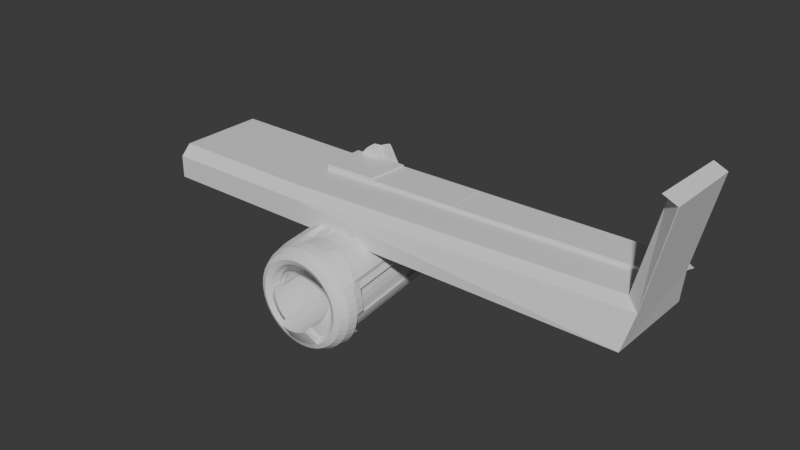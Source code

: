 # Source: blend.blend  (saved by Blender 4.5.90; exported with 4.5.12 LTS)
import bpy
from mathutils import Matrix  # noqa: F401  (used for matrix-valued properties, if any)

bpy.ops.wm.read_factory_settings(use_empty=True)
scene = bpy.context.scene
scene.name = 'Scene'

# ---- collections
col_collection = bpy.data.collections.new('Collection'); scene.collection.children.link(col_collection)

# ---- materials (node trees are filled in below, after node groups)
mat_material = bpy.data.materials.new('Material')
mat_material.alpha_threshold = 0.0
mat_material.roughness = 0.5
mat_material.line_color = (0.0, 0.0, 0.0, 1.0)

# ---- material node trees
mat_material.use_nodes = True; mat_material.node_tree.nodes.clear()
_N = mat_material.node_tree.nodes; _L = mat_material.node_tree.links
n0 = _N.new('ShaderNodeOutputMaterial'); n0.name = 'Material Output'; n0.location = (200, 100)
n1 = _N.new('ShaderNodeBsdfPrincipled'); n1.name = 'Principled BSDF'; n1.location = (-200, 100)
n1.inputs[3].default_value = 1.45
_L.new(n1.outputs[0], n0.inputs[0])
n0.is_active_output = True

# ---- world
world_world = bpy.data.worlds.new('World'); scene.world = world_world
world_world.use_nodes = True; world_world.node_tree.nodes.clear()
_N = world_world.node_tree.nodes; _L = world_world.node_tree.links
n0 = _N.new('ShaderNodeOutputWorld'); n0.name = 'World Output'; n0.location = (200, 100)
n1 = _N.new('ShaderNodeBackground'); n1.name = 'Background'; n1.location = (-200, 100)
n1.inputs[0].default_value = (0.05088, 0.05088, 0.05088, 1.0)
_L.new(n1.outputs[0], n0.inputs[0])
n0.is_active_output = True
world_world.color = (0.05088, 0.05088, 0.05088)
world_world.sun_shadow_jitter_overblur = 0.0

# ---- meshes
me_cube = bpy.data.meshes.new('Cube')
me_cube.from_pydata([(-1.0, 0.6473, 0.6264), (1.0, 0.6376, 0.63), (1.0, 0.6473, 0.1902), (-1.0, 0.6473, 0.1902), (1.0, -0.6473, 0.1902), (-1.0, -0.6473, 0.1902), (5.735, -0.5209, 0.6273), (5.637, -0.6473, 0.1902), (5.637, 0.6473, 0.1902), (5.735, 0.5181, 0.6712), (5.998, 0.5209, 1.773), (6.026, -0.5209, 1.892), (6.026, 0.5209, 1.892), (5.859, 0.5209, 1.969), (5.84, -0.5209, 1.977), (1.0, -0.6473, 0.4952), (1.0, -0.5161, 0.6264), (5.552, -0.3896, 0.711), (5.735, -0.5209, 0.6273), (-1.0, -0.6473, 0.4887), (-1.0, -0.5095, 0.6264), (1.0, -0.5161, 0.6264), (1.0, -0.6473, 0.4952), (6.026, -0.5209, 1.892), (5.945, -0.5209, 1.54), (5.998, -0.2876, 1.773), (5.817, -0.2877, 1.855), (2.549, -1.143, -0.3492), (2.531, -1.268, -0.3456), (2.479, -1.36, -0.343), (2.409, -1.393, -0.342), (2.338, -1.36, -0.343), (2.287, -1.324, -0.2374), (2.479, -1.004, -0.3558), (2.531, -1.018, -0.3527), (2.543, -1.141, -0.2627), (2.525, -1.266, -0.2615), (2.474, -1.358, -0.2652), (2.404, -1.391, -0.2729), (2.334, -1.358, -0.2825), (2.283, -1.305, -0.1866), (2.474, -0.9769, -0.2829), (2.525, -1.016, -0.2686), (2.525, -1.138, -0.1778), (2.507, -1.264, -0.1788), (2.457, -1.355, -0.1887), (2.389, -1.389, -0.2049), (2.321, -1.356, -0.223), (2.271, -1.287, -0.1366), (2.253, -1.171, -0.1843), (2.457, -0.9503, -0.2111), (2.507, -1.014, -0.186), (2.496, -1.136, -0.09577), (2.478, -1.261, -0.099), (2.431, -1.353, -0.1149), (2.366, -1.387, -0.1393), (2.301, -1.355, -0.1656), (2.253, -1.264, -0.1868), (2.235, -1.154, -0.1381), (2.431, -0.9247, -0.1419), (2.478, -1.004, -0.09271), (2.455, -1.092, 0.0299), (2.439, -1.259, -0.0234), (2.394, -1.351, -0.04502), (2.333, -1.386, -0.07717), (2.272, -1.353, -0.1112), (2.227, -1.262, -0.1381), (2.211, -1.138, -0.09435), (2.439, -0.9779, -0.02178), (2.404, -1.067, 0.09748), (2.389, -1.257, 0.04669), (2.348, -1.349, 0.01979), (2.292, -1.384, -0.01956), (2.236, -1.352, -0.06083), (2.195, -1.261, -0.09294), (2.18, -1.123, -0.05381), (2.343, -1.044, 0.1586), (2.33, -1.255, 0.1101), (2.293, -1.348, 0.0784), (2.243, -1.383, 0.03253), (2.194, -1.35, -0.01524), (2.157, -1.26, -0.05213), (2.144, -1.109, -0.01715), (2.274, -1.025, 0.2122), (2.262, -1.254, 0.1656), (2.231, -1.346, 0.1298), (2.188, -1.381, 0.07822), (2.145, -1.349, 0.02473), (2.114, -1.259, -0.01633), (2.102, -1.098, 0.015), (2.197, -1.008, 0.2573), (2.188, -1.252, 0.2125), (2.162, -1.345, 0.1731), (2.127, -1.38, 0.1167), (2.092, -1.348, 0.05842), (2.066, -1.258, 0.01383), (2.056, -1.088, 0.04209), (2.066, -0.9649, 0.01315), (2.115, -0.9946, 0.2933), (2.107, -1.251, 0.2498), (2.088, -1.344, 0.2076), (2.061, -1.379, 0.1474), (2.034, -1.348, 0.08523), (2.014, -1.257, 0.03784), (2.007, -1.133, 0.01788), (2.014, -0.9566, 0.03568), (2.107, -0.8831, 0.2345), (2.027, -1.125, 0.2904), (2.022, -1.251, 0.2768), (2.009, -1.343, 0.2326), (1.991, -1.379, 0.1696), (1.973, -1.347, 0.1047), (1.959, -1.257, 0.05529), (1.954, -1.132, 0.03458), (1.959, -0.9506, 0.05205), (2.022, -0.8737, 0.2599), (1.937, -1.125, 0.3073), (1.935, -1.25, 0.2933), (1.928, -1.343, 0.2478), (1.919, -1.378, 0.1832), (1.909, -1.347, 0.1165), (1.903, -1.257, 0.06588), (1.9, -1.132, 0.04472), (1.903, -0.9469, 0.06199), (1.935, -0.868, 0.2754), (1.845, -1.124, 0.313), (1.845, -1.25, 0.2988), (1.845, -1.343, 0.2529), (1.845, -1.378, 0.1877), (1.845, -1.347, 0.1205), (1.845, -1.256, 0.06943), (1.845, -1.132, 0.04812), (1.845, -0.9457, 0.06532), (1.845, -0.8661, 0.2805), (1.753, -1.125, 0.3073), (1.756, -1.25, 0.2933), (1.762, -1.343, 0.2478), (1.771, -1.378, 0.1832), (1.781, -1.347, 0.1165), (1.787, -1.257, 0.06588), (1.79, -1.132, 0.04472), (1.787, -0.9469, 0.06199), (1.756, -0.868, 0.2754), (1.663, -1.125, 0.2904), (1.668, -1.251, 0.2768), (1.681, -1.343, 0.2326), (1.699, -1.379, 0.1696), (1.717, -1.347, 0.1047), (1.731, -1.257, 0.05529), (1.736, -1.132, 0.03458), (1.731, -0.9506, 0.05205), (1.668, -0.8737, 0.2599), (1.575, -0.9946, 0.2933), (1.583, -1.251, 0.2498), (1.602, -1.344, 0.2076), (1.629, -1.379, 0.1474), (1.656, -1.348, 0.08523), (1.676, -1.257, 0.03784), (1.683, -1.133, 0.01788), (1.676, -0.9566, 0.03568), (1.583, -0.8831, 0.2345), (1.493, -1.008, 0.2573), (1.502, -1.252, 0.2125), (1.528, -1.345, 0.1731), (1.563, -1.38, 0.1167), (1.599, -1.348, 0.05842), (1.624, -1.258, 0.01383), (1.634, -1.134, -0.005105), (1.624, -0.9649, 0.01315), (1.416, -1.025, 0.2122), (1.428, -1.254, 0.1656), (1.459, -1.346, 0.1298), (1.502, -1.381, 0.07822), (1.545, -1.349, 0.02473), (1.576, -1.259, -0.01633), (1.588, -1.134, -0.03398), (1.576, -0.9754, -0.01515), (1.347, -1.044, 0.1586), (1.36, -1.255, 0.1101), (1.397, -1.348, 0.0784), (1.447, -1.383, 0.03253), (1.496, -1.35, -0.01524), (1.533, -1.26, -0.05213), (1.546, -1.135, -0.06824), (1.533, -0.9878, -0.04874), (1.286, -1.067, 0.09748), (1.301, -1.257, 0.04669), (1.342, -1.349, 0.01979), (1.398, -1.384, -0.01956), (1.454, -1.352, -0.06083), (1.495, -1.261, -0.09294), (1.51, -1.123, -0.05381), (1.495, -1.002, -0.08704), (1.235, -1.092, 0.0299), (1.251, -1.259, -0.0234), (1.296, -1.351, -0.04502), (1.357, -1.386, -0.07717), (1.418, -1.353, -0.1112), (1.463, -1.262, -0.1381), (1.479, -1.138, -0.09435), (1.194, -1.119, -0.04298), (1.212, -1.261, -0.099), (1.259, -1.353, -0.1149), (1.324, -1.387, -0.1393), (1.39, -1.355, -0.1656), (1.437, -1.264, -0.1868), (1.455, -1.154, -0.1381), (1.165, -1.147, -0.1199), (1.183, -1.264, -0.1788), (1.233, -1.355, -0.1887), (1.301, -1.389, -0.2049), (1.369, -1.356, -0.223), (1.419, -1.265, -0.2382), (1.437, -1.171, -0.1843), (1.147, -1.177, -0.1996), (1.165, -1.266, -0.2615), (1.217, -1.358, -0.2652), (1.286, -1.391, -0.2729), (1.356, -1.358, -0.2825), (1.407, -1.267, -0.2914), (1.426, -1.189, -0.2321), (1.165, -1.06, -0.2452), (1.141, -1.143, -0.3492), (1.16, -1.268, -0.3456), (1.211, -1.36, -0.343), (1.282, -1.393, -0.342), (1.352, -1.36, -0.343), (1.404, -1.268, -0.3456), (1.422, -1.207, -0.2807), (1.16, -1.09, -0.3241), (1.147, -1.146, -0.4356), (1.165, -1.271, -0.4297), (1.217, -1.362, -0.4208), (1.286, -1.395, -0.4112), (1.356, -1.362, -0.4035), (1.407, -1.343, -0.2882), (1.426, -1.225, -0.3294), (1.165, -1.119, -0.403), (1.165, -1.148, -0.5205), (1.183, -1.273, -0.5124), (1.233, -1.364, -0.4972), (1.301, -1.397, -0.4791), (1.369, -1.363, -0.463), (1.419, -1.361, -0.3382), (1.183, -1.148, -0.4806), (1.194, -1.151, -0.6026), (1.212, -1.275, -0.5922), (1.259, -1.366, -0.571), (1.324, -1.399, -0.5447), (1.39, -1.365, -0.5204), (1.437, -1.379, -0.3864), (1.212, -1.175, -0.5555), (1.235, -1.153, -0.6802), (1.251, -1.278, -0.6678), (1.296, -1.368, -0.641), (1.357, -1.401, -0.6069), (1.418, -1.366, -0.5747), (1.463, -1.396, -0.4321), (1.251, -1.201, -0.6264), (1.286, -1.155, -0.7523), (1.301, -1.28, -0.7379), (1.342, -1.37, -0.7058), (1.398, -1.402, -0.6645), (1.454, -1.368, -0.6252), (1.495, -1.412, -0.4744), (1.301, -1.226, -0.6922), (1.347, -1.157, -0.8174), (1.36, -1.281, -0.8013), (1.397, -1.372, -0.7644), (1.447, -1.404, -0.7166), (1.496, -1.369, -0.6707), (1.533, -1.426, -0.5127), (1.397, -1.15, -0.7512), (1.36, -1.248, -0.7516), (1.416, -1.158, -0.8745), (1.428, -1.283, -0.8568), (1.459, -1.373, -0.8158), (1.502, -1.405, -0.7623), (1.545, -1.37, -0.7107), (1.576, -1.438, -0.5463), (1.459, -1.168, -0.7995), (1.428, -1.033, -0.864), (1.493, -1.16, -0.9226), (1.502, -1.284, -0.9037), (1.528, -1.375, -0.8591), (1.563, -1.406, -0.8008), (1.599, -1.371, -0.7444), (1.624, -1.449, -0.5746), (1.528, -1.183, -0.8401), (1.502, -1.034, -0.9108), (1.575, -1.161, -0.9609), (1.583, -1.285, -0.941), (1.602, -1.376, -0.8936), (1.629, -1.407, -0.8314), (1.656, -1.372, -0.7712), (1.676, -1.457, -0.5972), (1.602, -1.195, -0.8724), (1.583, -1.035, -0.9481), (1.663, -1.162, -0.9888), (1.668, -1.286, -0.968), (1.681, -1.376, -0.9186), (1.699, -1.408, -0.8537), (1.717, -1.565, -0.6257), (1.731, -1.463, -0.6135), (1.681, -1.204, -0.8959), (1.668, -1.036, -0.9752), (1.753, -1.162, -1.006), (1.756, -1.287, -0.9845), (1.762, -1.377, -0.9338), (1.771, -1.408, -0.8672), (1.781, -1.569, -0.6368), (1.762, -1.209, -0.9102), (1.756, -1.037, -0.9916), (1.845, -1.162, -1.011), (1.845, -1.287, -0.99), (1.845, -1.377, -0.9389), (1.845, -1.408, -0.8717), (1.845, -1.571, -0.6405), (1.845, -1.211, -0.915), (1.845, -1.037, -0.9971), (1.937, -1.162, -1.006), (1.935, -1.287, -0.9845), (1.928, -1.377, -0.9338), (1.919, -1.408, -0.8672), (1.909, -1.569, -0.6368), (1.928, -1.209, -0.9102), (1.935, -1.037, -0.9916), (2.027, -1.162, -0.9888), (2.022, -1.286, -0.968), (2.009, -1.376, -0.9186), (1.991, -1.408, -0.8537), (1.973, -1.565, -0.6257), (2.009, -1.204, -0.8959), (2.022, -1.036, -0.9752), (2.115, -1.161, -0.9609), (2.107, -1.285, -0.941), (2.088, -1.376, -0.8936), (2.061, -1.407, -0.8314), (2.034, -1.559, -0.6074), (2.088, -1.195, -0.8724), (2.107, -1.035, -0.9481), (2.197, -1.16, -0.9226), (2.188, -1.284, -0.9037), (2.162, -1.375, -0.8591), (2.127, -1.406, -0.8008), (2.092, -1.549, -0.5823), (2.066, -1.449, -0.5746), (2.162, -1.183, -0.8401), (2.188, -1.034, -0.9108), (2.274, -1.158, -0.8745), (2.262, -1.283, -0.8568), (2.231, -1.373, -0.8158), (2.188, -1.405, -0.7623), (2.145, -1.37, -0.7107), (2.114, -1.438, -0.5463), (2.231, -1.168, -0.7995), (2.262, -1.033, -0.864), (2.343, -1.157, -0.8174), (2.33, -1.281, -0.8013), (2.293, -1.372, -0.7644), (2.243, -1.404, -0.7166), (2.194, -1.369, -0.6707), (2.157, -1.426, -0.5127), (2.293, -1.15, -0.7512), (2.33, -1.031, -0.8084), (2.404, -1.155, -0.7523), (2.389, -1.28, -0.7379), (2.348, -1.37, -0.7058), (2.292, -1.402, -0.6645), (2.236, -1.368, -0.6252), (2.195, -1.412, -0.4744), (2.348, -1.13, -0.6962), (2.389, -1.03, -0.745), (2.455, -1.153, -0.6802), (2.439, -1.278, -0.6678), (2.394, -1.368, -0.641), (2.333, -1.401, -0.6069), (2.272, -1.366, -0.5747), (2.227, -1.396, -0.4321), (2.394, -1.107, -0.6354), (2.439, -1.028, -0.6749), (2.496, -1.151, -0.6026), (2.478, -1.275, -0.5922), (2.431, -1.366, -0.571), (2.366, -1.399, -0.5447), (2.301, -1.365, -0.5204), (2.253, -1.379, -0.3864), (2.431, -1.083, -0.5698), (2.478, -1.175, -0.5555), (2.525, -1.148, -0.5205), (2.507, -1.273, -0.5124), (2.457, -1.364, -0.4972), (2.389, -1.397, -0.4791), (2.321, -1.363, -0.463), (2.271, -1.361, -0.3382), (2.507, -1.148, -0.4806), (2.543, -1.146, -0.4356), (2.525, -1.271, -0.4297), (2.474, -1.362, -0.4208), (2.404, -1.395, -0.4112), (2.334, -1.362, -0.4035), (2.283, -1.343, -0.2882), (2.474, -1.031, -0.4288), (2.525, -1.119, -0.403), (2.111, 0.3736, -0.1959), (2.107, 0.3924, -0.145), (2.092, 0.4908, -0.2392), (2.089, 0.5088, -0.1906), (2.111, 0.608, -0.2826), (2.107, 0.6268, -0.2318), (2.163, 0.6939, -0.3143), (2.158, 0.7149, -0.2576), (2.233, 0.7253, -0.3259), (2.228, 0.7493, -0.2611), (2.303, 0.6939, -0.3143), (2.298, 0.7209, -0.2413), (2.096, 0.4108, -0.09508), (2.078, 0.5265, -0.1427), (2.096, 0.6453, -0.1818), (2.146, 0.7355, -0.2018), (2.214, 0.7728, -0.1973), (2.282, 0.7474, -0.1696), (2.06, 0.5436, -0.09657), (2.077, 0.6631, -0.1336), (2.125, 0.7554, -0.1479), (2.19, 0.7956, -0.1357), (2.255, 0.773, -0.1003), (2.303, 0.6936, -0.0512), (2.036, 0.5597, -0.05284), (2.052, 0.68, -0.08787), (2.097, 0.7743, -0.09687), (2.158, 0.8172, -0.07742), (2.219, 0.7973, -0.03474), (2.263, 0.7198, 0.01974), (2.28, 0.6057, 0.07142), (2.228, 0.6307, 0.139), (2.005, 0.5747, -0.01229), (2.02, 0.6957, -0.04552), (2.061, 0.7918, -0.04957), (2.117, 0.8372, -0.02337), (2.172, 0.8197, 0.02607), (2.213, 0.7442, 0.0855), (2.168, 0.6533, 0.2001), (1.968, 0.5883, 0.02437), (1.982, 0.7099, -0.00722), (2.018, 0.8076, -0.0068), (2.068, 0.8553, 0.02551), (2.118, 0.8401, 0.08106), (2.154, 0.7662, 0.145), (2.098, 0.6731, 0.2537), (1.927, 0.6002, 0.05652), (1.938, 0.7223, 0.02637), (1.97, 0.8215, 0.03071), (2.013, 0.8711, 0.06838), (2.055, 0.8579, 0.1293), (2.087, 0.7854, 0.1971), (2.022, 0.6898, 0.2988), (1.881, 0.6102, 0.08361), (1.89, 0.7328, 0.05467), (1.916, 0.8331, 0.06231), (1.951, 0.8845, 0.1045), (1.986, 0.8729, 0.1699), (2.012, 0.8017, 0.2411), (1.939, 0.7031, 0.3348), (1.838, 0.7411, 0.0772), (1.858, 0.8425, 0.08747), (1.885, 0.8951, 0.1333), (1.912, 0.8849, 0.2023), (1.932, 0.8146, 0.276), (1.784, 0.7471, 0.09357), (1.797, 0.8492, 0.1058), (1.815, 0.9028, 0.1542), (1.834, 0.8936, 0.2258), (1.847, 0.824, 0.3015), (1.727, 0.7508, 0.1035), (1.734, 0.8533, 0.1169), (1.743, 0.9075, 0.1668), (1.752, 0.8989, 0.2401), (1.759, 0.8297, 0.3169), (1.67, 0.7521, 0.1068), (1.67, 0.8547, 0.1206), (1.67, 0.9091, 0.1711), (1.67, 0.9007, 0.2448), (1.67, 0.8316, 0.3221), (1.612, 0.7508, 0.1035), (1.605, 0.8533, 0.1169), (1.596, 0.9075, 0.2757), (1.587, 0.8989, 0.3489), (1.58, 0.8297, 0.4258), (1.555, 0.7471, 0.09357), (1.542, 0.8492, 0.2146), (1.524, 0.9028, 0.263), (1.505, 0.6847, 0.9117), (1.492, 0.824, 0.4103), (1.501, 0.7411, 0.0772), (1.481, 0.8425, 0.1964), (1.454, 0.7157, 0.8245), (1.427, 0.6839, 0.8866), (1.407, 0.8146, 0.3849), (1.4, 0.7031, 0.3348), (1.317, 0.6898, 0.2988), (1.449, 0.7328, 0.05467), (1.423, 0.8331, 0.1712), (1.388, 0.7148, 0.7939), (1.353, 0.683, 0.8522), (1.327, 0.5927, 0.8968), (1.241, 0.6731, 0.2537), (1.401, 0.7223, 0.02637), (1.369, 0.8215, 0.1396), (1.326, 0.7137, 0.7554), (1.284, 0.6817, 0.8089), (1.252, 0.5913, 0.8499), (1.171, 0.6533, 0.2001), (1.357, 0.7099, -0.00722), (1.321, 0.8076, 0.1021), (1.271, 0.7124, 0.7097), (1.221, 0.6802, 0.7575), (1.185, 0.5898, 0.7943), (1.111, 0.6307, 0.139), (1.334, 0.5747, -0.01229), (1.319, 0.6957, -0.04552), (1.278, 0.7918, 0.05931), (1.222, 0.7109, 0.6576), (1.167, 0.6786, 0.6988), (1.126, 0.5879, 0.731), (1.06, 0.6057, 0.07142), (1.304, 0.5597, -0.05284), (1.287, 0.68, -0.08787), (1.243, 0.7743, 0.01201), (1.182, 0.8172, 0.03146), (1.121, 0.6767, 0.634), (1.076, 0.5859, 0.6609), (1.019, 0.5787, -0.001467), (1.279, 0.5436, -0.09657), (1.262, 0.6631, -0.1336), (1.214, 0.7554, -0.1479), (1.149, 0.7956, -0.02685), (1.084, 0.6747, 0.5641), (1.036, 0.5838, 0.5853), (0.9892, 0.5503, 0.03046), (1.261, 0.5265, -0.1427), (1.243, 0.6453, -0.1818), (1.193, 0.7355, -0.2018), (1.125, 0.7728, -0.08841), (1.057, 0.7474, -0.06072), (1.007, 0.5815, 0.5055), (0.9712, 0.5208, -0.04924), (1.251, 0.5088, -0.1906), (1.232, 0.6268, -0.2318), (1.181, 0.7149, -0.2576), (1.111, 0.7493, -0.1522), (1.041, 0.7209, -0.1325), (0.9899, 0.6372, -0.09478), (1.247, 0.4908, -0.2392), (1.228, 0.608, -0.2826), (1.176, 0.6939, -0.3143), (1.106, 0.7253, -0.3259), (1.036, 0.6939, -0.3143), (0.984, 0.608, -0.2826), (1.232, 0.3548, -0.2467), (1.251, 0.4728, -0.2879), (1.232, 0.5892, -0.3334), (1.181, 0.6729, -0.3711), (1.111, 0.7013, -0.3908), (1.041, 0.6669, -0.3873), (0.9899, 0.5788, -0.3615), (1.243, 0.3363, -0.2967), (1.261, 0.4551, -0.3357), (1.243, 0.5708, -0.3834), (1.193, 0.6522, -0.4269), (1.125, 0.6777, -0.4546), (1.057, 0.6403, -0.459), (1.007, 0.5502, -0.4391), (1.262, 0.3184, -0.3449), (1.279, 0.438, -0.3819), (1.262, 0.5529, -0.4316), (1.214, 0.6323, -0.4808), (1.149, 0.6549, -0.5161), (1.084, 0.6147, -0.5283), (1.036, 0.5225, -0.514), (1.287, 0.3015, -0.3906), (1.304, 0.4219, -0.4256), (1.287, 0.536, -0.4773), (1.243, 0.6134, -0.5318), (1.182, 0.6334, -0.5745), (1.121, 0.5905, -0.5939), (1.076, 0.4962, -0.5849), (1.319, 0.2859, -0.4329), (1.334, 0.4069, -0.4662), (1.319, 0.5204, -0.5196), (1.278, 0.5959, -0.5791), (1.222, 0.6134, -0.6285), (1.167, 0.568, -0.6547), (1.126, 0.4719, -0.6507), (1.357, 0.2717, -0.4712), (1.371, 0.3933, -0.5028), (1.357, 0.5062, -0.5579), (1.321, 0.5801, -0.6218), (1.271, 0.5953, -0.6774), (1.221, 0.5476, -0.7097), (1.185, 0.4499, -0.7101), (1.401, 0.2593, -0.5048), (1.412, 0.3814, -0.535), (1.401, 0.4938, -0.5915), (1.369, 0.5663, -0.6594), (1.326, 0.5794, -0.7203), (1.284, 0.5298, -0.7579), (1.449, 0.2488, -0.5331), (1.458, 0.3714, -0.5621), (1.449, 0.4833, -0.6198), (1.423, 0.5546, -0.691), (1.388, 0.5661, -0.7564), (1.353, 0.5148, -0.7986), (1.501, 0.2405, -0.5556), (1.508, 0.3634, -0.5836), (1.501, 0.475, -0.6424), (1.481, 0.5453, -0.7161), (1.454, 0.5554, -0.7851), (1.427, 0.5028, -0.8309), (1.542, 0.1324, -0.5842), (1.555, 0.2344, -0.572), (1.56, 0.3576, -0.5993), (1.555, 0.4689, -0.6587), (1.542, 0.5385, -0.7344), (1.524, 0.5477, -0.806), (1.505, 0.4941, -0.8544), (1.605, 0.1283, -0.5953), (1.612, 0.2308, -0.582), (1.614, 0.3541, -0.6088), (1.612, 0.4652, -0.6687), (1.605, 0.5344, -0.7455), (1.596, 0.543, -0.8187), (1.587, 0.4888, -0.8687), (1.67, 0.1269, -0.599), (1.67, 0.2295, -0.5853), (1.67, 0.3529, -0.612), (1.67, 0.464, -0.672), (1.67, 0.533, -0.7492), (1.67, 0.5415, -0.823), (1.67, 0.4871, -0.8735), (1.734, 0.1283, -0.5953), (1.727, 0.2308, -0.582), (1.725, 0.3541, -0.6088), (1.727, 0.4652, -0.6687), (1.734, 0.5344, -0.7455), (1.743, 0.543, -0.8187), (1.752, 0.4888, -0.8687), (1.797, 0.1324, -0.5842), (1.784, 0.2344, -0.572), (1.779, 0.3576, -0.5993), (1.784, 0.4689, -0.6587), (1.797, 0.5385, -0.7344), (1.815, 0.5477, -0.806), (1.834, 0.4941, -0.8544), (1.858, 0.1391, -0.5659), (1.838, 0.2405, -0.5556), (1.831, 0.3634, -0.5836), (1.838, 0.475, -0.6424), (1.858, 0.5453, -0.7161), (1.885, 0.5554, -0.7851), (1.912, 0.5028, -0.8309), (1.916, 0.1484, -0.5408), (1.89, 0.2488, -0.5331), (1.881, 0.3714, -0.5621), (1.89, 0.4833, -0.6198), (1.916, 0.5546, -0.691), (1.951, 0.5661, -0.7564), (1.986, 0.5148, -0.7986), (1.938, 0.2593, -0.5048), (1.927, 0.3814, -0.535), (1.938, 0.4938, -0.5915), (1.97, 0.5663, -0.6594), (2.013, 0.5794, -0.7203), (2.055, 0.5298, -0.7579), (1.982, 0.2717, -0.4712), (1.968, 0.3933, -0.5028), (1.982, 0.5062, -0.5579), (2.018, 0.5801, -0.6218), (2.068, 0.5953, -0.6774), (2.118, 0.5476, -0.7097), (2.02, 0.2859, -0.4329), (2.005, 0.4069, -0.4662), (2.02, 0.5204, -0.5196), (2.061, 0.5959, -0.5791), (2.117, 0.6134, -0.6285), (2.172, 0.568, -0.6547), (2.052, 0.3015, -0.3906), (2.036, 0.4219, -0.4256), (2.052, 0.536, -0.4773), (2.097, 0.6134, -0.5318), (2.158, 0.6334, -0.5745), (2.219, 0.5905, -0.5939), (2.077, 0.3184, -0.3449), (2.06, 0.438, -0.3819), (2.077, 0.5529, -0.4316), (2.125, 0.6323, -0.4808), (2.19, 0.6549, -0.5161), (2.255, 0.6147, -0.5283), (2.303, 0.5225, -0.514), (2.096, 0.3363, -0.2967), (2.078, 0.4551, -0.3357), (2.096, 0.5708, -0.3834), (2.146, 0.6522, -0.4269), (2.214, 0.6777, -0.4546), (2.282, 0.6403, -0.459), (2.332, 0.5502, -0.4391), (2.107, 0.3548, -0.2467), (2.089, 0.4728, -0.2879), (2.107, 0.5892, -0.3334), (2.158, 0.6729, -0.3711), (2.228, 0.7013, -0.3908), (2.298, 0.6669, -0.3873), (2.349, 0.5788, -0.3615), (1.11, 0.6552, 0.6404), (1.391, 0.725, 0.7403), (1.51, 0.7361, 0.7588), (1.457, 0.7307, 0.75), (1.527, 0.7405, 0.765), (1.462, 0.7375, 0.7589), (1.284, 0.7127, 0.7207), (1.184, 0.6886, 0.6861), (1.328, 0.7182, 0.7294), (1.265, 0.7088, 0.715), (1.147, 0.6778, 0.6709), (5.573, 0.717, 0.6956), (1.005, 0.8122, 0.5822), (5.74, 0.6927, 0.6234), (1.0, 0.06077, 0.6282), (5.56, 0.07643, 0.7272), (1.78, 0.6214, 0.6493), (1.728, 0.06327, 0.644), (2.983, 0.5964, 0.6792), (2.961, 0.0675, 0.6708), (4.164, 0.5718, 0.7085), (4.171, 0.07166, 0.697), (4.163, 0.5709, 0.7537), (2.981, 0.5955, 0.7244), (2.96, 0.06664, 0.716), (4.17, 0.0708, 0.7423), (5.559, 0.07495, 0.7788), (5.567, 0.541, 0.7949), (4.17, 0.07018, 0.7486), (4.163, 0.5703, 0.7601), (2.981, 0.5958, 0.7271), (1.779, 0.6209, 0.6972), (1.727, 0.06274, 0.6919), (2.96, 0.06697, 0.7186), (1.778, 0.621, 0.7192), (0.9984, 0.6373, 0.6998), (0.9984, 0.0604, 0.698), (1.726, 0.0629, 0.7138), (-0.0004921, 0.06483, 0.6273), (5.731, -0.5209, 0.6327), (5.552, -0.3896, 0.711), (5.807, -0.3263, 1.817), (5.94, -0.5209, 1.543), (5.566, 0.378, 0.7376), (5.721, 0.5203, 0.6776), (5.573, 0.7012, 0.6999), (5.404, 0.5459, 0.7393), (5.567, 0.541, 0.7949), (5.828, 0.3563, 1.85), (5.821, -0.3261, 1.875), (6.021, -0.5209, 1.895), (5.84, -0.5209, 1.977), (5.94, -0.5209, 1.543), (5.807, -0.3263, 1.817), (5.828, 0.3563, 1.85), (5.998, 0.5209, 1.773), (5.94, 0.5208, 1.594), (5.859, 0.5209, 1.969), (5.828, 0.3563, 1.85)], [], [(5, 3, 2, 4), (4, 2, 8, 7), (2, 3, 0, 1), (7, 8, 9, 6), (2, 1, 9, 8), (13, 14, 11, 12), (17, 16, 15, 18), (15, 4, 7, 6, 18), (727, 16, 17, 728, 734, 732, 730), (21, 20, 19, 22), (5, 4, 15, 22, 19), (3, 5, 19, 20, 0), (15, 16, 21, 22), (23, 24, 25), (23, 25, 10, 12, 11), (6, 9, 10, 25, 24), (27, 35, 36, 28), (28, 36, 37, 29), (29, 37, 38, 30), (30, 38, 39, 31), (31, 39, 40, 32), (33, 41, 42, 34), (34, 42, 35, 27), (35, 43, 44, 36), (36, 44, 45, 37), (37, 45, 46, 38), (38, 46, 47, 39), (39, 47, 48, 40), (41, 50, 51, 42), (42, 51, 43, 35), (43, 52, 53, 44), (44, 53, 54, 45), (45, 54, 55, 46), (46, 55, 56, 47), (47, 56, 57, 48), (48, 57, 58, 49), (50, 59, 60, 51), (51, 60, 52, 43), (52, 61, 62, 53), (53, 62, 63, 54), (54, 63, 64, 55), (55, 64, 65, 56), (56, 65, 66, 57), (57, 66, 67, 58), (60, 68, 61, 52), (61, 69, 70, 62), (62, 70, 71, 63), (63, 71, 72, 64), (64, 72, 73, 65), (65, 73, 74, 66), (66, 74, 75, 67), (69, 76, 77, 70), (70, 77, 78, 71), (71, 78, 79, 72), (72, 79, 80, 73), (73, 80, 81, 74), (74, 81, 82, 75), (76, 83, 84, 77), (77, 84, 85, 78), (78, 85, 86, 79), (79, 86, 87, 80), (80, 87, 88, 81), (81, 88, 89, 82), (83, 90, 91, 84), (84, 91, 92, 85), (85, 92, 93, 86), (86, 93, 94, 87), (87, 94, 95, 88), (88, 95, 96, 89), (90, 98, 99, 91), (91, 99, 100, 92), (92, 100, 101, 93), (93, 101, 102, 94), (94, 102, 103, 95), (95, 103, 104, 96), (96, 104, 105, 97), (98, 107, 108, 99), (99, 108, 109, 100), (100, 109, 110, 101), (101, 110, 111, 102), (102, 111, 112, 103), (103, 112, 113, 104), (104, 113, 114, 105), (106, 115, 107, 98), (107, 116, 117, 108), (108, 117, 118, 109), (109, 118, 119, 110), (110, 119, 120, 111), (111, 120, 121, 112), (112, 121, 122, 113), (113, 122, 123, 114), (115, 124, 116, 107), (116, 125, 126, 117), (117, 126, 127, 118), (118, 127, 128, 119), (119, 128, 129, 120), (120, 129, 130, 121), (121, 130, 131, 122), (122, 131, 132, 123), (124, 133, 125, 116), (125, 134, 135, 126), (126, 135, 136, 127), (127, 136, 137, 128), (128, 137, 138, 129), (129, 138, 139, 130), (130, 139, 140, 131), (131, 140, 141, 132), (133, 142, 134, 125), (134, 143, 144, 135), (135, 144, 145, 136), (136, 145, 146, 137), (137, 146, 147, 138), (138, 147, 148, 139), (139, 148, 149, 140), (140, 149, 150, 141), (142, 151, 143, 134), (143, 152, 153, 144), (144, 153, 154, 145), (145, 154, 155, 146), (146, 155, 156, 147), (147, 156, 157, 148), (148, 157, 158, 149), (149, 158, 159, 150), (151, 160, 152, 143), (152, 161, 162, 153), (153, 162, 163, 154), (154, 163, 164, 155), (155, 164, 165, 156), (156, 165, 166, 157), (157, 166, 167, 158), (158, 167, 168, 159), (161, 169, 170, 162), (162, 170, 171, 163), (163, 171, 172, 164), (164, 172, 173, 165), (165, 173, 174, 166), (166, 174, 175, 167), (167, 175, 176, 168), (169, 177, 178, 170), (170, 178, 179, 171), (171, 179, 180, 172), (172, 180, 181, 173), (173, 181, 182, 174), (174, 182, 183, 175), (175, 183, 184, 176), (177, 185, 186, 178), (178, 186, 187, 179), (179, 187, 188, 180), (180, 188, 189, 181), (181, 189, 190, 182), (182, 190, 191, 183), (183, 191, 192, 184), (185, 193, 194, 186), (186, 194, 195, 187), (187, 195, 196, 188), (188, 196, 197, 189), (189, 197, 198, 190), (190, 198, 199, 191), (193, 200, 201, 194), (194, 201, 202, 195), (195, 202, 203, 196), (196, 203, 204, 197), (197, 204, 205, 198), (198, 205, 206, 199), (200, 207, 208, 201), (201, 208, 209, 202), (202, 209, 210, 203), (203, 210, 211, 204), (204, 211, 212, 205), (205, 212, 213, 206), (207, 214, 215, 208), (208, 215, 216, 209), (209, 216, 217, 210), (210, 217, 218, 211), (211, 218, 219, 212), (212, 219, 220, 213), (214, 222, 223, 215), (215, 223, 224, 216), (216, 224, 225, 217), (217, 225, 226, 218), (218, 226, 227, 219), (219, 227, 228, 220), (221, 229, 222, 214), (222, 230, 231, 223), (223, 231, 232, 224), (224, 232, 233, 225), (225, 233, 234, 226), (226, 234, 235, 227), (227, 235, 236, 228), (229, 237, 230, 222), (230, 238, 239, 231), (231, 239, 240, 232), (232, 240, 241, 233), (233, 241, 242, 234), (234, 242, 243, 235), (237, 244, 238, 230), (238, 245, 246, 239), (239, 246, 247, 240), (240, 247, 248, 241), (241, 248, 249, 242), (242, 249, 250, 243), (244, 251, 245, 238), (245, 252, 253, 246), (246, 253, 254, 247), (247, 254, 255, 248), (248, 255, 256, 249), (249, 256, 257, 250), (251, 258, 252, 245), (252, 259, 260, 253), (253, 260, 261, 254), (254, 261, 262, 255), (255, 262, 263, 256), (256, 263, 264, 257), (176, 184, 513, 507), (386, 394, 699, 692), (271, 279, 601, 594), (325, 318, 639, 646), (106, 98, 463, 468), (229, 221, 552, 558), (258, 265, 259, 252), (259, 266, 267, 260), (260, 267, 268, 261), (261, 268, 269, 262), (262, 269, 270, 263), (263, 270, 271, 264), (49, 58, 422, 417), (33, 402, 711, 414), (287, 295, 613, 607), (339, 332, 653, 660), (191, 199, 526, 519), (244, 237, 565, 572), (265, 273, 266, 259), (266, 274, 275, 267), (267, 275, 276, 268), (268, 276, 277, 269), (269, 277, 278, 270), (270, 278, 279, 271), (67, 75, 436, 428), (124, 115, 473, 478), (355, 347, 667, 673), (32, 40, 405, 404), (401, 32, 404, 706), (272, 280, 281, 273), (273, 281, 274, 266), (274, 282, 283, 275), (275, 283, 284, 276), (276, 284, 285, 277), (277, 285, 286, 278), (278, 286, 287, 279), (206, 213, 540, 533), (82, 89, 450, 443), (258, 251, 579, 586), (142, 133, 483, 488), (302, 310, 626, 619), (280, 288, 289, 281), (281, 289, 282, 274), (282, 290, 291, 283), (283, 291, 292, 284), (284, 292, 293, 285), (285, 293, 294, 286), (286, 294, 295, 287), (97, 105, 464, 458), (161, 152, 499, 500), (371, 363, 679, 685), (152, 160, 498, 499), (220, 228, 553, 547), (288, 296, 297, 289), (289, 297, 290, 282), (290, 298, 299, 291), (291, 299, 300, 292), (292, 300, 301, 293), (293, 301, 302, 294), (294, 302, 303, 295), (273, 265, 593, 600), (317, 324, 640, 633), (160, 151, 493, 498), (388, 387, 697, 698), (272, 273, 600, 599), (296, 304, 305, 297), (297, 305, 298, 290), (298, 306, 307, 299), (299, 307, 308, 300), (300, 308, 309, 301), (301, 309, 310, 302), (114, 123, 474, 469), (177, 169, 506, 512), (387, 379, 691, 697), (403, 395, 705, 712), (331, 338, 654, 647), (402, 403, 712, 711), (304, 311, 312, 305), (305, 312, 306, 298), (306, 313, 314, 307), (307, 314, 315, 308), (308, 315, 316, 309), (309, 316, 317, 310), (132, 141, 484, 479), (346, 354, 668, 662), (193, 185, 518, 525), (235, 243, 566, 559), (69, 61, 434, 435), (288, 280, 606, 612), (311, 318, 319, 312), (312, 319, 313, 306), (313, 320, 321, 314), (314, 321, 322, 315), (315, 322, 323, 316), (316, 323, 324, 317), (50, 41, 415, 421), (61, 68, 433, 434), (68, 60, 427, 433), (150, 159, 494, 489), (362, 370, 680, 674), (207, 200, 532, 539), (318, 325, 326, 319), (319, 326, 320, 313), (320, 327, 328, 321), (321, 328, 329, 322), (322, 329, 330, 323), (323, 330, 331, 324), (250, 257, 580, 573), (83, 76, 442, 449), (304, 296, 618, 625), (168, 176, 507, 501), (378, 386, 692, 686), (264, 271, 594, 587), (325, 332, 333, 326), (326, 333, 327, 320), (327, 334, 335, 328), (328, 335, 336, 329), (329, 336, 337, 330), (330, 337, 338, 331), (98, 90, 456, 463), (318, 311, 632, 639), (221, 214, 546, 552), (48, 49, 417, 416), (184, 192, 520, 513), (394, 401, 706, 699), (332, 339, 340, 333), (333, 340, 334, 327), (334, 341, 342, 335), (335, 342, 343, 336), (336, 343, 344, 337), (337, 344, 345, 338), (279, 287, 607, 601), (332, 325, 646, 653), (40, 48, 416, 405), (192, 191, 519, 520), (237, 229, 558, 565), (58, 67, 428, 422), (339, 347, 348, 340), (340, 348, 341, 334), (341, 349, 350, 342), (342, 350, 351, 343), (343, 351, 352, 344), (344, 352, 353, 345), (345, 353, 354, 346), (115, 106, 468, 473), (295, 303, 620, 613), (347, 339, 660, 667), (303, 302, 619, 620), (199, 206, 533, 526), (347, 355, 356, 348), (348, 356, 349, 341), (349, 357, 358, 350), (350, 358, 359, 351), (351, 359, 360, 352), (352, 360, 361, 353), (353, 361, 362, 354), (75, 82, 443, 436), (251, 244, 572, 579), (133, 124, 478, 483), (363, 355, 673, 679), (96, 97, 458, 457), (355, 363, 364, 356), (356, 364, 357, 349), (357, 365, 366, 358), (358, 366, 367, 359), (359, 367, 368, 360), (360, 368, 369, 361), (361, 369, 370, 362), (213, 220, 547, 540), (89, 96, 457, 450), (265, 258, 586, 593), (151, 142, 488, 493), (310, 317, 633, 626), (363, 371, 372, 364), (364, 372, 365, 357), (365, 373, 374, 366), (366, 374, 375, 367), (367, 375, 376, 368), (368, 376, 377, 369), (369, 377, 378, 370), (105, 114, 469, 464), (169, 161, 500, 506), (379, 371, 685, 691), (228, 236, 560, 553), (395, 388, 698, 705), (371, 379, 380, 372), (372, 380, 373, 365), (373, 381, 382, 374), (374, 382, 383, 375), (375, 383, 384, 376), (376, 384, 385, 377), (377, 385, 386, 378), (324, 331, 647, 640), (236, 235, 559, 560), (123, 132, 479, 474), (185, 177, 512, 518), (280, 272, 599, 606), (379, 387, 388, 380), (380, 388, 381, 373), (381, 389, 390, 382), (382, 390, 391, 383), (383, 391, 392, 384), (384, 392, 393, 385), (385, 393, 394, 386), (345, 346, 662, 661), (338, 345, 661, 654), (41, 33, 414, 415), (141, 150, 489, 484), (60, 59, 426, 427), (354, 362, 674, 668), (388, 395, 389, 381), (389, 396, 397, 390), (390, 397, 398, 391), (391, 398, 399, 392), (392, 399, 400, 393), (393, 400, 401, 394), (200, 193, 525, 532), (243, 250, 573, 566), (76, 69, 435, 442), (296, 288, 612, 618), (59, 50, 421, 426), (159, 168, 501, 494), (395, 403, 396, 389), (396, 27, 28, 397), (397, 28, 29, 398), (398, 29, 30, 399), (399, 30, 31, 400), (400, 31, 32, 401), (370, 378, 686, 680), (214, 207, 539, 546), (257, 264, 587, 580), (90, 83, 449, 456), (311, 304, 625, 632), (402, 33, 34, 403), (403, 34, 27, 396), (404, 405, 407, 406), (406, 407, 409, 408), (408, 409, 411, 410), (410, 411, 413, 412), (412, 413, 415, 414), (405, 416, 417, 407), (407, 417, 418, 409), (409, 418, 419, 411), (411, 419, 420, 413), (413, 420, 421, 415), (417, 422, 423, 418), (418, 423, 424, 419), (419, 424, 425, 420), (420, 425, 426, 421), (422, 428, 429, 423), (423, 429, 430, 424), (424, 430, 431, 425), (425, 431, 432, 426), (426, 432, 433, 427), (428, 436, 437, 429), (429, 437, 438, 430), (430, 438, 439, 431), (431, 439, 440, 432), (432, 440, 441, 433), (433, 441, 435, 434), (436, 443, 444, 437), (437, 444, 445, 438), (438, 445, 446, 439), (439, 446, 447, 440), (440, 447, 448, 441), (441, 448, 442, 435), (443, 450, 451, 444), (444, 451, 452, 445), (445, 452, 453, 446), (446, 453, 454, 447), (447, 454, 455, 448), (448, 455, 449, 442), (450, 457, 458, 451), (451, 458, 459, 452), (452, 459, 460, 453), (453, 460, 461, 454), (454, 461, 462, 455), (455, 462, 456, 449), (458, 464, 465, 459), (459, 465, 466, 460), (460, 466, 467, 461), (461, 467, 468, 462), (462, 468, 463, 456), (464, 469, 470, 465), (465, 470, 471, 466), (466, 471, 472, 467), (467, 472, 473, 468), (469, 474, 475, 470), (470, 475, 476, 471), (471, 476, 477, 472), (472, 477, 478, 473), (474, 479, 480, 475), (475, 480, 481, 476), (476, 481, 482, 477), (477, 482, 483, 478), (479, 484, 485, 480), (480, 485, 486, 481), (481, 486, 487, 482), (482, 487, 488, 483), (484, 489, 490, 485), (485, 490, 491, 486), (486, 491, 715, 717, 487), (487, 717, 492, 493, 488), (489, 494, 495, 490), (490, 495, 716, 718, 491), (491, 718, 715), (492, 497, 498, 493), (494, 501, 502, 495), (495, 502, 714, 716), (496, 503, 504, 497), (497, 504, 505, 498), (498, 505, 500, 499), (501, 507, 508, 502), (502, 508, 721, 714), (503, 509, 510, 504), (504, 510, 511, 505), (505, 511, 506, 500), (507, 513, 514, 508), (508, 514, 515, 719, 721), (509, 719, 722, 516, 510), (510, 516, 517, 511), (511, 517, 512, 506), (513, 520, 521, 514), (514, 521, 522, 515), (515, 522, 720, 722), (516, 523, 524, 517), (517, 524, 518, 512), (519, 526, 527, 520), (520, 527, 528, 521), (521, 528, 529, 522), (522, 529, 530, 723, 720), (523, 723, 713, 531, 524), (524, 531, 525, 518), (526, 533, 534, 527), (527, 534, 535, 528), (528, 535, 536, 529), (529, 536, 537, 530), (530, 537, 538, 531, 713), (531, 538, 532, 525), (533, 540, 541, 534), (534, 541, 542, 535), (535, 542, 543, 536), (536, 543, 544, 537), (537, 544, 545, 538), (538, 545, 539, 532), (540, 547, 548, 541), (541, 548, 549, 542), (542, 549, 550, 543), (543, 550, 551, 544), (544, 551, 552, 545), (545, 552, 546, 539), (547, 553, 554, 548), (548, 554, 555, 549), (549, 555, 556, 550), (550, 556, 557, 551), (551, 557, 558, 552), (553, 560, 561, 554), (554, 561, 562, 555), (555, 562, 563, 556), (556, 563, 564, 557), (557, 564, 565, 558), (559, 566, 567, 560), (560, 567, 568, 561), (561, 568, 569, 562), (562, 569, 570, 563), (563, 570, 571, 564), (564, 571, 572, 565), (566, 573, 574, 567), (567, 574, 575, 568), (568, 575, 576, 569), (569, 576, 577, 570), (570, 577, 578, 571), (571, 578, 579, 572), (573, 580, 581, 574), (574, 581, 582, 575), (575, 582, 583, 576), (576, 583, 584, 577), (577, 584, 585, 578), (578, 585, 586, 579), (580, 587, 588, 581), (581, 588, 589, 582), (582, 589, 590, 583), (583, 590, 591, 584), (584, 591, 592, 585), (585, 592, 593, 586), (587, 594, 595, 588), (588, 595, 596, 589), (589, 596, 597, 590), (590, 597, 598, 591), (591, 598, 599, 592), (592, 599, 600, 593), (594, 601, 602, 595), (595, 602, 603, 596), (596, 603, 604, 597), (597, 604, 605, 598), (598, 605, 606, 599), (601, 607, 608, 602), (602, 608, 609, 603), (603, 609, 610, 604), (604, 610, 611, 605), (605, 611, 612, 606), (607, 613, 614, 608), (608, 614, 615, 609), (609, 615, 616, 610), (610, 616, 617, 611), (611, 617, 618, 612), (613, 620, 621, 614), (614, 621, 622, 615), (615, 622, 623, 616), (616, 623, 624, 617), (617, 624, 625, 618), (619, 626, 627, 620), (620, 627, 628, 621), (621, 628, 629, 622), (622, 629, 630, 623), (623, 630, 631, 624), (624, 631, 632, 625), (626, 633, 634, 627), (627, 634, 635, 628), (628, 635, 636, 629), (629, 636, 637, 630), (630, 637, 638, 631), (631, 638, 639, 632), (633, 640, 641, 634), (634, 641, 642, 635), (635, 642, 643, 636), (636, 643, 644, 637), (637, 644, 645, 638), (638, 645, 646, 639), (640, 647, 648, 641), (641, 648, 649, 642), (642, 649, 650, 643), (643, 650, 651, 644), (644, 651, 652, 645), (645, 652, 653, 646), (647, 654, 655, 648), (648, 655, 656, 649), (649, 656, 657, 650), (650, 657, 658, 651), (651, 658, 659, 652), (652, 659, 660, 653), (654, 661, 662, 655), (655, 662, 663, 656), (656, 663, 664, 657), (657, 664, 665, 658), (658, 665, 666, 659), (659, 666, 667, 660), (662, 668, 669, 663), (663, 669, 670, 664), (664, 670, 671, 665), (665, 671, 672, 666), (666, 672, 673, 667), (668, 674, 675, 669), (669, 675, 676, 670), (670, 676, 677, 671), (671, 677, 678, 672), (672, 678, 679, 673), (674, 680, 681, 675), (675, 681, 682, 676), (676, 682, 683, 677), (677, 683, 684, 678), (678, 684, 685, 679), (680, 686, 687, 681), (681, 687, 688, 682), (682, 688, 689, 683), (683, 689, 690, 684), (684, 690, 691, 685), (686, 692, 693, 687), (687, 693, 694, 688), (688, 694, 695, 689), (689, 695, 696, 690), (690, 696, 697, 691), (692, 699, 700, 693), (693, 700, 701, 694), (694, 701, 702, 695), (695, 702, 703, 696), (696, 703, 704, 697), (697, 704, 705, 698), (699, 706, 707, 700), (700, 707, 708, 701), (701, 708, 709, 702), (702, 709, 710, 703), (703, 710, 711, 704), (704, 711, 712, 705), (706, 404, 406, 707), (707, 406, 408, 708), (708, 408, 410, 709), (709, 410, 412, 710), (710, 412, 414, 711), (726, 725, 724), (9, 1, 725, 726), (720, 723, 523), (713, 723, 530), (718, 716, 496), (714, 721, 509, 503), (715, 718, 496, 497, 492), (722, 720, 523, 516), (716, 714, 503, 496), (721, 719, 509), (722, 719, 515), (717, 715, 492), (729, 1, 748, 747), (730, 732, 746, 745), (734, 733, 735, 738), (734, 728, 739, 741), (736, 737, 738, 735), (732, 734, 738, 737), (731, 732, 737, 736), (733, 731, 736, 735), (742, 741, 739, 740), (733, 734, 741, 742), (744, 745, 746, 743), (729, 730, 745, 744), (731, 729, 744, 743), (732, 731, 743, 746), (748, 749, 750, 747), (730, 729, 747, 750), (1, 727, 749, 748), (727, 730, 750, 749), (20, 21, 751), (21, 16, 751), (16, 727, 751), (727, 1, 751), (1, 0, 751), (0, 20, 751), (754, 753, 752, 755), (17, 18, 752, 753), (752, 18, 6, 24, 755), (756, 757, 758, 759, 760), (758, 757, 9, 726, 724), (756, 728, 17, 753, 754, 26, 761), (1, 729, 731, 733, 759, 758, 724, 725), (760, 759, 733, 742, 740), (728, 756, 760, 740, 739), (762, 763, 764), (765, 763, 762, 766), (23, 763, 765, 755, 24), (754, 766, 762, 26), (764, 763, 23, 11, 14), (754, 755, 765, 766), (767, 768, 769), (770, 768, 767, 771), (10, 768, 770, 13, 12), (767, 761, 771), (767, 769, 757, 756, 761), (9, 757, 769, 768, 10), (770, 771, 761, 26, 762, 764, 14, 13)])
me_cube.polygons.foreach_set('material_index', [0, 0, 0, 0, 0, 0, 0, 0, 0, 0, 0, 0, 0, 0, 0, 0, 1, 1, 1, 1, 1, 1, 1, 1, 1, 1, 1, 1, 1, 1, 1, 1, 1, 1, 1, 1, 1, 1, 1, 1, 1, 1, 1, 1, 1, 1, 1, 1, 1, 1, 1, 1, 1, 1, 1, 1, 1, 1, 1, 1, 1, 1, 1, 1, 1, 1, 1, 1, 1, 1, 1, 1, 1, 1, 1, 1, 1, 1, 1, 1, 1, 1, 1, 1, 1, 1, 1, 1, 1, 1, 1, 1, 1, 1, 1, 1, 1, 1, 1, 1, 1, 1, 1, 1, 1, 1, 1, 1, 1, 1, 1, 1, 1, 1, 1, 1, 1, 1, 1, 1, 1, 1, 1, 1, 1, 1, 1, 1, 1, 1, 1, 1, 1, 1, 1, 1, 1, 1, 1, 1, 1, 1, 1, 1, 1, 1, 1, 1, 1, 1, 1, 1, 1, 1, 1, 1, 1, 1, 1, 1, 1, 1, 1, 1, 1, 1, 1, 1, 1, 1, 1, 1, 1, 1, 1, 1, 1, 1, 1, 1, 1, 1, 1, 1, 1, 1, 1, 1, 1, 1, 1, 1, 1, 1, 1, 1, 1, 1, 1, 1, 1, 1, 1, 1, 1, 1, 1, 1, 1, 1, 1, 1, 1, 1, 1, 1, 1, 1, 1, 1, 1, 1, 1, 1, 1, 1, 1, 1, 1, 1, 1, 1, 1, 1, 1, 1, 1, 1, 1, 1, 1, 1, 1, 1, 1, 1, 1, 1, 1, 1, 1, 1, 1, 1, 1, 1, 1, 1, 1, 1, 1, 1, 1, 1, 1, 1, 1, 1, 1, 1, 1, 1, 1, 1, 1, 1, 1, 1, 1, 1, 1, 1, 1, 1, 1, 1, 1, 1, 1, 1, 1, 1, 1, 1, 1, 1, 1, 1, 1, 1, 1, 1, 1, 1, 1, 1, 1, 1, 1, 1, 1, 1, 1, 1, 1, 1, 1, 1, 1, 1, 1, 1, 1, 1, 1, 1, 1, 1, 1, 1, 1, 1, 1, 1, 1, 1, 1, 1, 1, 1, 1, 1, 1, 1, 1, 1, 1, 1, 1, 1, 1, 1, 1, 1, 1, 1, 1, 1, 1, 1, 1, 1, 1, 1, 1, 1, 1, 1, 1, 1, 1, 1, 1, 1, 1, 1, 1, 1, 1, 1, 1, 1, 1, 1, 1, 1, 1, 1, 1, 1, 1, 1, 1, 1, 1, 1, 1, 1, 1, 1, 1, 1, 1, 1, 1, 1, 1, 1, 1, 1, 1, 1, 1, 1, 1, 1, 1, 1, 1, 1, 1, 1, 1, 1, 1, 1, 1, 1, 1, 1, 1, 1, 1, 1, 1, 1, 1, 1, 1, 1, 1, 1, 1, 1, 1, 1, 1, 1, 1, 1, 1, 1, 1, 1, 1, 1, 1, 1, 1, 1, 1, 1, 1, 1, 1, 1, 1, 1, 1, 1, 1, 1, 1, 1, 1, 1, 1, 1, 1, 1, 1, 1, 1, 1, 1, 1, 1, 1, 1, 1, 1, 1, 1, 1, 1, 1, 1, 1, 1, 1, 1, 1, 1, 1, 1, 1, 1, 1, 1, 1, 1, 1, 1, 1, 1, 1, 1, 1, 1, 1, 1, 1, 1, 1, 1, 1, 1, 1, 1, 1, 1, 1, 1, 1, 1, 1, 1, 1, 1, 1, 1, 1, 1, 1, 1, 1, 1, 1, 1, 1, 1, 1, 1, 1, 1, 1, 1, 1, 1, 1, 1, 1, 1, 1, 1, 1, 1, 1, 1, 1, 1, 1, 1, 1, 1, 1, 1, 1, 1, 1, 1, 1, 1, 1, 1, 1, 1, 1, 1, 1, 1, 1, 1, 1, 1, 1, 1, 1, 1, 1, 1, 1, 1, 1, 1, 1, 1, 1, 1, 1, 1, 1, 1, 1, 1, 1, 1, 1, 1, 1, 1, 1, 1, 1, 1, 1, 1, 1, 1, 1, 1, 1, 1, 1, 1, 1, 1, 1, 1, 1, 1, 1, 1, 1, 1, 1, 1, 1, 1, 1, 1, 1, 1, 1, 1, 1, 1, 1, 1, 1, 1, 1, 1, 1, 1, 1, 1, 1, 1, 1, 1, 1, 1, 1, 1, 1, 1, 1, 1, 1, 1, 1, 1, 1, 1, 1, 1, 1, 1, 1, 1, 1, 1, 1, 1, 1, 1, 1, 1, 1, 1, 1, 0, 0, 1, 1, 1, 1, 1, 1, 1, 1, 1, 1, 0, 0, 0, 0, 0, 0, 0, 0, 0, 0, 0, 0, 0, 0, 0, 0, 0, 0, 0, 0, 0, 0, 0, 0, 0, 0, 0, 0, 0, 0, 0, 0, 0, 0, 0, 0, 0, 0, 0, 0, 0, 0, 0, 0, 0, 0])
_uv = me_cube.uv_layers.new(name='UVMap')
_uv.uv.foreach_set('vector', [0.0, 0.0, 0.0, 1.0, 1.0, 1.0, 1.0, 0.0, 1.0, 0.0, 1.0, 1.0, 1.0, 1.0, 1.0, 0.0, 1.0, 1.0, 0.0, 1.0, 0.0, 1.0, 1.0, 1.0, 1.0, 0.0, 1.0, 1.0, 1.0, 1.0, 1.0, 0.0, 1.0, 1.0, 1.0, 1.0, 1.0, 1.0, 1.0, 1.0, 1.0, 1.0, 1.0, 0.0, 1.0, 0.0, 1.0, 1.0, 1.0, 0.126, 1.0, 0.1012, 1.0, 0.0, 1.0, 2.987e-05, 1.0, 0.0, 1.0, 0.0, 1.0, 0.0, 1.0, 0.0, 1.0, 2.987e-05, 1.0, 0.5506, 1.0, 0.1012, 1.0, 0.126, 1.0, 0.563, 1.0, 0.5592, 1.0, 0.5559, 1.0, 0.5526, 1.0, 0.1012, 0.0, 0.1064, 0.0, 0.0, 1.0, 0.0, 0.0, 0.0, 1.0, 0.0, 1.0, 0.0, 1.0, 0.0, 0.0, 0.0, 0.0, 1.0, 0.0, 0.0, 0.0, 0.0, 0.0, 0.1064, 0.0, 1.0, 1.0, 0.0, 1.0, 0.1012, 1.0, 0.1012, 1.0, 0.0, 1.0, 0.0, 1.0, 0.0, 1.0, 0.2239, 1.0, 0.0, 1.0, 0.2239, 1.0, 1.0, 1.0, 1.0, 1.0, 0.0, 1.0, 0.0, 1.0, 1.0, 1.0, 1.0, 1.0, 0.2239, 1.0, 0.0, 0.5, 0.5, 0.5208, 0.5, 0.5208, 0.5833, 0.5, 0.5833, 0.5, 0.5833, 0.5208, 0.5833, 0.5208, 0.6667, 0.5, 0.6667, 0.5, 0.6667, 0.5208, 0.6667, 0.5208, 0.75, 0.5, 0.75, 0.5, 0.75, 0.5208, 0.75, 0.5208, 0.8333, 0.5, 0.8333, 0.5, 0.8333, 0.5208, 0.8333, 0.5208, 0.9167, 0.5, 0.9167, 0.5, 0.3333, 0.5208, 0.3333, 0.5208, 0.4167, 0.5, 0.4167, 0.5, 0.4167, 0.5208, 0.4167, 0.5208, 0.5, 0.5, 0.5, 0.5208, 0.5, 0.5417, 0.5, 0.5417, 0.5833, 0.5208, 0.5833, 0.5208, 0.5833, 0.5417, 0.5833, 0.5417, 0.6667, 0.5208, 0.6667, 0.5208, 0.6667, 0.5417, 0.6667, 0.5417, 0.75, 0.5208, 0.75, 0.5208, 0.75, 0.5417, 0.75, 0.5417, 0.8333, 0.5208, 0.8333, 0.5208, 0.8333, 0.5417, 0.8333, 0.5417, 0.9167, 0.5208, 0.9167, 0.5208, 0.3333, 0.5417, 0.3333, 0.5417, 0.4167, 0.5208, 0.4167, 0.5208, 0.4167, 0.5417, 0.4167, 0.5417, 0.5, 0.5208, 0.5, 0.5417, 0.5, 0.5625, 0.5, 0.5625, 0.5833, 0.5417, 0.5833, 0.5417, 0.5833, 0.5625, 0.5833, 0.5625, 0.6667, 0.5417, 0.6667, 0.5417, 0.6667, 0.5625, 0.6667, 0.5625, 0.75, 0.5417, 0.75, 0.5417, 0.75, 0.5625, 0.75, 0.5625, 0.8333, 0.5417, 0.8333, 0.5417, 0.8333, 0.5625, 0.8333, 0.5625, 0.9167, 0.5417, 0.9167, 0.5417, 0.9167, 0.5625, 0.9167, 0.5625, 1.0, 0.5417, 1.0, 0.5417, 0.3333, 0.5625, 0.3333, 0.5625, 0.4167, 0.5417, 0.4167, 0.5417, 0.4167, 0.5625, 0.4167, 0.5625, 0.5, 0.5417, 0.5, 0.5625, 0.5, 0.5833, 0.5, 0.5833, 0.5833, 0.5625, 0.5833, 0.5625, 0.5833, 0.5833, 0.5833, 0.5833, 0.6667, 0.5625, 0.6667, 0.5625, 0.6667, 0.5833, 0.6667, 0.5833, 0.75, 0.5625, 0.75, 0.5625, 0.75, 0.5833, 0.75, 0.5833, 0.8333, 0.5625, 0.8333, 0.5625, 0.8333, 0.5833, 0.8333, 0.5833, 0.9167, 0.5625, 0.9167, 0.5625, 0.9167, 0.5833, 0.9167, 0.5833, 1.0, 0.5625, 1.0, 0.5625, 0.4167, 0.5833, 0.4167, 0.5833, 0.5, 0.5625, 0.5, 0.5833, 0.5, 0.6042, 0.5, 0.6042, 0.5833, 0.5833, 0.5833, 0.5833, 0.5833, 0.6042, 0.5833, 0.6042, 0.6667, 0.5833, 0.6667, 0.5833, 0.6667, 0.6042, 0.6667, 0.6042, 0.75, 0.5833, 0.75, 0.5833, 0.75, 0.6042, 0.75, 0.6042, 0.8333, 0.5833, 0.8333, 0.5833, 0.8333, 0.6042, 0.8333, 0.6042, 0.9167, 0.5833, 0.9167, 0.5833, 0.9167, 0.6042, 0.9167, 0.6042, 1.0, 0.5833, 1.0, 0.6042, 0.5, 0.625, 0.5, 0.625, 0.5833, 0.6042, 0.5833, 0.6042, 0.5833, 0.625, 0.5833, 0.625, 0.6667, 0.6042, 0.6667, 0.6042, 0.6667, 0.625, 0.6667, 0.625, 0.75, 0.6042, 0.75, 0.6042, 0.75, 0.625, 0.75, 0.625, 0.8333, 0.6042, 0.8333, 0.6042, 0.8333, 0.625, 0.8333, 0.625, 0.9167, 0.6042, 0.9167, 0.6042, 0.9167, 0.625, 0.9167, 0.625, 1.0, 0.6042, 1.0, 0.625, 0.5, 0.6458, 0.5, 0.6458, 0.5833, 0.625, 0.5833, 0.625, 0.5833, 0.6458, 0.5833, 0.6458, 0.6667, 0.625, 0.6667, 0.625, 0.6667, 0.6458, 0.6667, 0.6458, 0.75, 0.625, 0.75, 0.625, 0.75, 0.6458, 0.75, 0.6458, 0.8333, 0.625, 0.8333, 0.625, 0.8333, 0.6458, 0.8333, 0.6458, 0.9167, 0.625, 0.9167, 0.625, 0.9167, 0.6458, 0.9167, 0.6458, 1.0, 0.625, 1.0, 0.6458, 0.5, 0.6667, 0.5, 0.6667, 0.5833, 0.6458, 0.5833, 0.6458, 0.5833, 0.6667, 0.5833, 0.6667, 0.6667, 0.6458, 0.6667, 0.6458, 0.6667, 0.6667, 0.6667, 0.6667, 0.75, 0.6458, 0.75, 0.6458, 0.75, 0.6667, 0.75, 0.6667, 0.8333, 0.6458, 0.8333, 0.6458, 0.8333, 0.6667, 0.8333, 0.6667, 0.9167, 0.6458, 0.9167, 0.6458, 0.9167, 0.6667, 0.9167, 0.6667, 1.0, 0.6458, 1.0, 0.6667, 0.5, 0.6875, 0.5, 0.6875, 0.5833, 0.6667, 0.5833, 0.6667, 0.5833, 0.6875, 0.5833, 0.6875, 0.6667, 0.6667, 0.6667, 0.6667, 0.6667, 0.6875, 0.6667, 0.6875, 0.75, 0.6667, 0.75, 0.6667, 0.75, 0.6875, 0.75, 0.6875, 0.8333, 0.6667, 0.8333, 0.6667, 0.8333, 0.6875, 0.8333, 0.6875, 0.9167, 0.6667, 0.9167, 0.6667, 0.9167, 0.6875, 0.9167, 0.6875, 1.0, 0.6667, 1.0, 0.6667, 2.22e-16, 0.6875, 2.22e-16, 0.6875, 0.08333, 0.6667, 0.08333, 0.6875, 0.5, 0.7083, 0.5, 0.7083, 0.5833, 0.6875, 0.5833, 0.6875, 0.5833, 0.7083, 0.5833, 0.7083, 0.6667, 0.6875, 0.6667, 0.6875, 0.6667, 0.7083, 0.6667, 0.7083, 0.75, 0.6875, 0.75, 0.6875, 0.75, 0.7083, 0.75, 0.7083, 0.8333, 0.6875, 0.8333, 0.6875, 0.8333, 0.7083, 0.8333, 0.7083, 0.9167, 0.6875, 0.9167, 0.6875, 0.9167, 0.7083, 0.9167, 0.7083, 1.0, 0.6875, 1.0, 0.6875, 2.22e-16, 0.7083, 2.22e-16, 0.7083, 0.08333, 0.6875, 0.08333, 0.6875, 0.4167, 0.7083, 0.4167, 0.7083, 0.5, 0.6875, 0.5, 0.7083, 0.5, 0.7292, 0.5, 0.7292, 0.5833, 0.7083, 0.5833, 0.7083, 0.5833, 0.7292, 0.5833, 0.7292, 0.6667, 0.7083, 0.6667, 0.7083, 0.6667, 0.7292, 0.6667, 0.7292, 0.75, 0.7083, 0.75, 0.7083, 0.75, 0.7292, 0.75, 0.7292, 0.8333, 0.7083, 0.8333, 0.7083, 0.8333, 0.7292, 0.8333, 0.7292, 0.9167, 0.7083, 0.9167, 0.7083, 0.9167, 0.7292, 0.9167, 0.7292, 1.0, 0.7083, 1.0, 0.7083, 2.22e-16, 0.7292, 2.22e-16, 0.7292, 0.08333, 0.7083, 0.08333, 0.7083, 0.4167, 0.7292, 0.4167, 0.7292, 0.5, 0.7083, 0.5, 0.7292, 0.5, 0.75, 0.5, 0.75, 0.5833, 0.7292, 0.5833, 0.7292, 0.5833, 0.75, 0.5833, 0.75, 0.6667, 0.7292, 0.6667, 0.7292, 0.6667, 0.75, 0.6667, 0.75, 0.75, 0.7292, 0.75, 0.7292, 0.75, 0.75, 0.75, 0.75, 0.8333, 0.7292, 0.8333, 0.7292, 0.8333, 0.75, 0.8333, 0.75, 0.9167, 0.7292, 0.9167, 0.7292, 0.9167, 0.75, 0.9167, 0.75, 1.0, 0.7292, 1.0, 0.7292, 2.22e-16, 0.75, 2.22e-16, 0.75, 0.08333, 0.7292, 0.08333, 0.7292, 0.4167, 0.75, 0.4167, 0.75, 0.5, 0.7292, 0.5, 0.75, 0.5, 0.7708, 0.5, 0.7708, 0.5833, 0.75, 0.5833, 0.75, 0.5833, 0.7708, 0.5833, 0.7708, 0.6667, 0.75, 0.6667, 0.75, 0.6667, 0.7708, 0.6667, 0.7708, 0.75, 0.75, 0.75, 0.75, 0.75, 0.7708, 0.75, 0.7708, 0.8333, 0.75, 0.8333, 0.75, 0.8333, 0.7708, 0.8333, 0.7708, 0.9167, 0.75, 0.9167, 0.75, 0.9167, 0.7708, 0.9167, 0.7708, 1.0, 0.75, 1.0, 0.75, 2.22e-16, 0.7708, 2.22e-16, 0.7708, 0.08333, 0.75, 0.08333, 0.75, 0.4167, 0.7708, 0.4167, 0.7708, 0.5, 0.75, 0.5, 0.7708, 0.5, 0.7917, 0.5, 0.7917, 0.5833, 0.7708, 0.5833, 0.7708, 0.5833, 0.7917, 0.5833, 0.7917, 0.6667, 0.7708, 0.6667, 0.7708, 0.6667, 0.7917, 0.6667, 0.7917, 0.75, 0.7708, 0.75, 0.7708, 0.75, 0.7917, 0.75, 0.7917, 0.8333, 0.7708, 0.8333, 0.7708, 0.8333, 0.7917, 0.8333, 0.7917, 0.9167, 0.7708, 0.9167, 0.7708, 0.9167, 0.7917, 0.9167, 0.7917, 1.0, 0.7708, 1.0, 0.7708, 2.22e-16, 0.7917, 2.22e-16, 0.7917, 0.08333, 0.7708, 0.08333, 0.7708, 0.4167, 0.7917, 0.4167, 0.7917, 0.5, 0.7708, 0.5, 0.7917, 0.5, 0.8125, 0.5, 0.8125, 0.5833, 0.7917, 0.5833, 0.7917, 0.5833, 0.8125, 0.5833, 0.8125, 0.6667, 0.7917, 0.6667, 0.7917, 0.6667, 0.8125, 0.6667, 0.8125, 0.75, 0.7917, 0.75, 0.7917, 0.75, 0.8125, 0.75, 0.8125, 0.8333, 0.7917, 0.8333, 0.7917, 0.8333, 0.8125, 0.8333, 0.8125, 0.9167, 0.7917, 0.9167, 0.7917, 0.9167, 0.8125, 0.9167, 0.8125, 1.0, 0.7917, 1.0, 0.7917, 2.22e-16, 0.8125, 2.22e-16, 0.8125, 0.08333, 0.7917, 0.08333, 0.7917, 0.4167, 0.8125, 0.4167, 0.8125, 0.5, 0.7917, 0.5, 0.8125, 0.5, 0.8333, 0.5, 0.8333, 0.5833, 0.8125, 0.5833, 0.8125, 0.5833, 0.8333, 0.5833, 0.8333, 0.6667, 0.8125, 0.6667, 0.8125, 0.6667, 0.8333, 0.6667, 0.8333, 0.75, 0.8125, 0.75, 0.8125, 0.75, 0.8333, 0.75, 0.8333, 0.8333, 0.8125, 0.8333, 0.8125, 0.8333, 0.8333, 0.8333, 0.8333, 0.9167, 0.8125, 0.9167, 0.8125, 0.9167, 0.8333, 0.9167, 0.8333, 1.0, 0.8125, 1.0, 0.8125, 2.22e-16, 0.8333, 2.22e-16, 0.8333, 0.08333, 0.8125, 0.08333, 0.8333, 0.5, 0.8542, 0.5, 0.8542, 0.5833, 0.8333, 0.5833, 0.8333, 0.5833, 0.8542, 0.5833, 0.8542, 0.6667, 0.8333, 0.6667, 0.8333, 0.6667, 0.8542, 0.6667, 0.8542, 0.75, 0.8333, 0.75, 0.8333, 0.75, 0.8542, 0.75, 0.8542, 0.8333, 0.8333, 0.8333, 0.8333, 0.8333, 0.8542, 0.8333, 0.8542, 0.9167, 0.8333, 0.9167, 0.8333, 0.9167, 0.8542, 0.9167, 0.8542, 1.0, 0.8333, 1.0, 0.8333, 2.22e-16, 0.8542, 2.22e-16, 0.8542, 0.08333, 0.8333, 0.08333, 0.8542, 0.5, 0.875, 0.5, 0.875, 0.5833, 0.8542, 0.5833, 0.8542, 0.5833, 0.875, 0.5833, 0.875, 0.6667, 0.8542, 0.6667, 0.8542, 0.6667, 0.875, 0.6667, 0.875, 0.75, 0.8542, 0.75, 0.8542, 0.75, 0.875, 0.75, 0.875, 0.8333, 0.8542, 0.8333, 0.8542, 0.8333, 0.875, 0.8333, 0.875, 0.9167, 0.8542, 0.9167, 0.8542, 0.9167, 0.875, 0.9167, 0.875, 1.0, 0.8542, 1.0, 0.8542, 2.22e-16, 0.875, 2.22e-16, 0.875, 0.08333, 0.8542, 0.08333, 0.875, 0.5, 0.8958, 0.5, 0.8958, 0.5833, 0.875, 0.5833, 0.875, 0.5833, 0.8958, 0.5833, 0.8958, 0.6667, 0.875, 0.6667, 0.875, 0.6667, 0.8958, 0.6667, 0.8958, 0.75, 0.875, 0.75, 0.875, 0.75, 0.8958, 0.75, 0.8958, 0.8333, 0.875, 0.8333, 0.875, 0.8333, 0.8958, 0.8333, 0.8958, 0.9167, 0.875, 0.9167, 0.875, 0.9167, 0.8958, 0.9167, 0.8958, 1.0, 0.875, 1.0, 0.875, 2.22e-16, 0.8958, 2.22e-16, 0.8958, 0.08333, 0.875, 0.08333, 0.8958, 0.5, 0.9167, 0.5, 0.9167, 0.5833, 0.8958, 0.5833, 0.8958, 0.5833, 0.9167, 0.5833, 0.9167, 0.6667, 0.8958, 0.6667, 0.8958, 0.6667, 0.9167, 0.6667, 0.9167, 0.75, 0.8958, 0.75, 0.8958, 0.75, 0.9167, 0.75, 0.9167, 0.8333, 0.8958, 0.8333, 0.8958, 0.8333, 0.9167, 0.8333, 0.9167, 0.9167, 0.8958, 0.9167, 0.8958, 0.9167, 0.9167, 0.9167, 0.9167, 1.0, 0.8958, 1.0, 0.9167, 0.5, 0.9375, 0.5, 0.9375, 0.5833, 0.9167, 0.5833, 0.9167, 0.5833, 0.9375, 0.5833, 0.9375, 0.6667, 0.9167, 0.6667, 0.9167, 0.6667, 0.9375, 0.6667, 0.9375, 0.75, 0.9167, 0.75, 0.9167, 0.75, 0.9375, 0.75, 0.9375, 0.8333, 0.9167, 0.8333, 0.9167, 0.8333, 0.9375, 0.8333, 0.9375, 0.9167, 0.9167, 0.9167, 0.9167, 0.9167, 0.9375, 0.9167, 0.9375, 1.0, 0.9167, 1.0, 0.9375, 0.5, 0.9583, 0.5, 0.9583, 0.5833, 0.9375, 0.5833, 0.9375, 0.5833, 0.9583, 0.5833, 0.9583, 0.6667, 0.9375, 0.6667, 0.9375, 0.6667, 0.9583, 0.6667, 0.9583, 0.75, 0.9375, 0.75, 0.9375, 0.75, 0.9583, 0.75, 0.9583, 0.8333, 0.9375, 0.8333, 0.9375, 0.8333, 0.9583, 0.8333, 0.9583, 0.9167, 0.9375, 0.9167, 0.9375, 0.9167, 0.9583, 0.9167, 0.9583, 1.0, 0.9375, 1.0, 0.9583, 0.5, 0.9792, 0.5, 0.9792, 0.5833, 0.9583, 0.5833, 0.9583, 0.5833, 0.9792, 0.5833, 0.9792, 0.6667, 0.9583, 0.6667, 0.9583, 0.6667, 0.9792, 0.6667, 0.9792, 0.75, 0.9583, 0.75, 0.9583, 0.75, 0.9792, 0.75, 0.9792, 0.8333, 0.9583, 0.8333, 0.9583, 0.8333, 0.9792, 0.8333, 0.9792, 0.9167, 0.9583, 0.9167, 0.9583, 0.9167, 0.9792, 0.9167, 0.9792, 1.0, 0.9583, 1.0, 0.9792, 0.5, 1.0, 0.5, 1.0, 0.5833, 0.9792, 0.5833, 0.9792, 0.5833, 1.0, 0.5833, 1.0, 0.6667, 0.9792, 0.6667, 0.9792, 0.6667, 1.0, 0.6667, 1.0, 0.75, 0.9792, 0.75, 0.9792, 0.75, 1.0, 0.75, 1.0, 0.8333, 0.9792, 0.8333, 0.9792, 0.8333, 1.0, 0.8333, 1.0, 0.9167, 0.9792, 0.9167, 0.9792, 0.9167, 1.0, 0.9167, 1.0, 1.0, 0.9792, 1.0, 0.9792, 0.4167, 1.0, 0.4167, 1.0, 0.5, 0.9792, 0.5, 8.882e-16, 0.5, 0.02083, 0.5, 0.02083, 0.5833, 8.882e-16, 0.5833, 8.882e-16, 0.5833, 0.02083, 0.5833, 0.02083, 0.6667, 8.882e-16, 0.6667, 8.882e-16, 0.6667, 0.02083, 0.6667, 0.02083, 0.75, 8.882e-16, 0.75, 8.882e-16, 0.75, 0.02083, 0.75, 0.02083, 0.8333, 8.882e-16, 0.8333, 8.882e-16, 0.8333, 0.02083, 0.8333, 0.02083, 0.9167, 8.882e-16, 0.9167, 8.882e-16, 0.9167, 0.02083, 0.9167, 0.02083, 1.0, 8.882e-16, 1.0, 8.882e-16, 0.4167, 0.02083, 0.4167, 0.02083, 0.5, 8.882e-16, 0.5, 0.02083, 0.5, 0.04167, 0.5, 0.04167, 0.5833, 0.02083, 0.5833, 0.02083, 0.5833, 0.04167, 0.5833, 0.04167, 0.6667, 0.02083, 0.6667, 0.02083, 0.6667, 0.04167, 0.6667, 0.04167, 0.75, 0.02083, 0.75, 0.02083, 0.75, 0.04167, 0.75, 0.04167, 0.8333, 0.02083, 0.8333, 0.02083, 0.8333, 0.04167, 0.8333, 0.04167, 0.9167, 0.02083, 0.9167, 0.02083, 0.4167, 0.04167, 0.4167, 0.04167, 0.5, 0.02083, 0.5, 0.04167, 0.5, 0.0625, 0.5, 0.0625, 0.5833, 0.04167, 0.5833, 0.04167, 0.5833, 0.0625, 0.5833, 0.0625, 0.6667, 0.04167, 0.6667, 0.04167, 0.6667, 0.0625, 0.6667, 0.0625, 0.75, 0.04167, 0.75, 0.04167, 0.75, 0.0625, 0.75, 0.0625, 0.8333, 0.04167, 0.8333, 0.04167, 0.8333, 0.0625, 0.8333, 0.0625, 0.9167, 0.04167, 0.9167, 0.04167, 0.4167, 0.0625, 0.4167, 0.0625, 0.5, 0.04167, 0.5, 0.0625, 0.5, 0.08333, 0.5, 0.08333, 0.5833, 0.0625, 0.5833, 0.0625, 0.5833, 0.08333, 0.5833, 0.08333, 0.6667, 0.0625, 0.6667, 0.0625, 0.6667, 0.08333, 0.6667, 0.08333, 0.75, 0.0625, 0.75, 0.0625, 0.75, 0.08333, 0.75, 0.08333, 0.8333, 0.0625, 0.8333, 0.0625, 0.8333, 0.08333, 0.8333, 0.08333, 0.9167, 0.0625, 0.9167, 0.0625, 0.4167, 0.08333, 0.4167, 0.08333, 0.5, 0.0625, 0.5, 0.08333, 0.5, 0.1042, 0.5, 0.1042, 0.5833, 0.08333, 0.5833, 0.08333, 0.5833, 0.1042, 0.5833, 0.1042, 0.6667, 0.08333, 0.6667, 0.08333, 0.6667, 0.1042, 0.6667, 0.1042, 0.75, 0.08333, 0.75, 0.08333, 0.75, 0.1042, 0.75, 0.1042, 0.8333, 0.08333, 0.8333, 0.08333, 0.8333, 0.1042, 0.8333, 0.1042, 0.9167, 0.08333, 0.9167, 0.8542, 0.08333, 0.875, 0.08333, 0.875, 0.08333, 0.8542, 0.08333, 0.4375, 0.9167, 0.4583, 0.9167, 0.4583, 0.9167, 0.4375, 0.9167, 0.125, 0.9167, 0.1458, 0.9167, 0.1458, 0.9167, 0.125, 0.9167, 0.2708, 0.3333, 0.25, 0.3333, 0.25, 0.3333, 0.2708, 0.3333, 0.6875, 0.4167, 0.6875, 0.5, 0.6875, 0.5, 0.6875, 0.4167, 1.0, 0.4167, 0.9792, 0.4167, 0.9792, 0.4167, 1.0, 0.4167, 0.08333, 0.4167, 0.1042, 0.4167, 0.1042, 0.5, 0.08333, 0.5, 0.1042, 0.5, 0.125, 0.5, 0.125, 0.5833, 0.1042, 0.5833, 0.1042, 0.5833, 0.125, 0.5833, 0.125, 0.6667, 0.1042, 0.6667, 0.1042, 0.6667, 0.125, 0.6667, 0.125, 0.75, 0.1042, 0.75, 0.1042, 0.75, 0.125, 0.75, 0.125, 0.8333, 0.1042, 0.8333, 0.1042, 0.8333, 0.125, 0.8333, 0.125, 0.9167, 0.1042, 0.9167, 0.5417, 1.0, 0.5625, 1.0, 0.5625, 1.0, 0.5417, 1.0, 0.5, 0.3333, 0.4792, 0.3333, 0.4792, 0.3333, 0.5, 0.3333, 0.1667, 0.9167, 0.1875, 0.9167, 0.1875, 0.9167, 0.1667, 0.9167, 0.3125, 0.3333, 0.2917, 0.3333, 0.2917, 0.3333, 0.3125, 0.3333, 0.8958, 1.0, 0.9167, 1.0, 0.9167, 1.0, 0.8958, 1.0, 0.04167, 0.4167, 0.02083, 0.4167, 0.02083, 0.4167, 0.04167, 0.4167, 0.1042, 0.4167, 0.125, 0.4167, 0.125, 0.5, 0.1042, 0.5, 0.125, 0.5, 0.1458, 0.5, 0.1458, 0.5833, 0.125, 0.5833, 0.125, 0.5833, 0.1458, 0.5833, 0.1458, 0.6667, 0.125, 0.6667, 0.125, 0.6667, 0.1458, 0.6667, 0.1458, 0.75, 0.125, 0.75, 0.125, 0.75, 0.1458, 0.75, 0.1458, 0.8333, 0.125, 0.8333, 0.125, 0.8333, 0.1458, 0.8333, 0.1458, 0.9167, 0.125, 0.9167, 0.5833, 1.0, 0.6042, 1.0, 0.6042, 1.0, 0.5833, 1.0, 0.7292, 0.4167, 0.7083, 0.4167, 0.7083, 0.4167, 0.7292, 0.4167, 0.3542, 0.3333, 0.3333, 0.3333, 0.3333, 0.3333, 0.3542, 0.3333, 0.5, 0.9167, 0.5208, 0.9167, 0.5208, 0.9167, 0.5, 0.9167, 0.4792, 0.9167, 0.5, 0.9167, 0.5, 0.9167, 0.4792, 0.9167, 0.125, 0.3333, 0.1458, 0.3333, 0.1458, 0.4167, 0.125, 0.4167, 0.125, 0.4167, 0.1458, 0.4167, 0.1458, 0.5, 0.125, 0.5, 0.1458, 0.5, 0.1667, 0.5, 0.1667, 0.5833, 0.1458, 0.5833, 0.1458, 0.5833, 0.1667, 0.5833, 0.1667, 0.6667, 0.1458, 0.6667, 0.1458, 0.6667, 0.1667, 0.6667, 0.1667, 0.75, 0.1458, 0.75, 0.1458, 0.75, 0.1667, 0.75, 0.1667, 0.8333, 0.1458, 0.8333, 0.1458, 0.8333, 0.1667, 0.8333, 0.1667, 0.9167, 0.1458, 0.9167, 0.9375, 1.0, 0.9583, 1.0, 0.9583, 1.0, 0.9375, 1.0, 0.625, 1.0, 0.6458, 1.0, 0.6458, 1.0, 0.625, 1.0, 0.08333, 0.4167, 0.0625, 0.4167, 0.0625, 0.4167, 0.08333, 0.4167, 0.7708, 0.4167, 0.75, 0.4167, 0.75, 0.4167, 0.7708, 0.4167, 0.2083, 0.8333, 0.2292, 0.8333, 0.2292, 0.8333, 0.2083, 0.8333, 0.1458, 0.3333, 0.1667, 0.3333, 0.1667, 0.4167, 0.1458, 0.4167, 0.1458, 0.4167, 0.1667, 0.4167, 0.1667, 0.5, 0.1458, 0.5, 0.1667, 0.5, 0.1875, 0.5, 0.1875, 0.5833, 0.1667, 0.5833, 0.1667, 0.5833, 0.1875, 0.5833, 0.1875, 0.6667, 0.1667, 0.6667, 0.1667, 0.6667, 0.1875, 0.6667, 0.1875, 0.75, 0.1667, 0.75, 0.1667, 0.75, 0.1875, 0.75, 0.1875, 0.8333, 0.1667, 0.8333, 0.1667, 0.8333, 0.1875, 0.8333, 0.1875, 0.9167, 0.1667, 0.9167, 0.6667, 0.08333, 0.6875, 0.08333, 0.6875, 0.08333, 0.6667, 0.08333, 0.8333, 0.5, 0.8125, 0.5, 0.8125, 0.5, 0.8333, 0.5, 0.3958, 0.3333, 0.375, 0.3333, 0.375, 0.3333, 0.3958, 0.3333, 0.8125, 0.5, 0.8125, 0.4167, 0.8125, 0.4167, 0.8125, 0.5, 0.9792, 1.0, 1.0, 1.0, 1.0, 1.0, 0.9792, 1.0, 0.1667, 0.3333, 0.1875, 0.3333, 0.1875, 0.4167, 0.1667, 0.4167, 0.1667, 0.4167, 0.1875, 0.4167, 0.1875, 0.5, 0.1667, 0.5, 0.1875, 0.5, 0.2083, 0.5, 0.2083, 0.5833, 0.1875, 0.5833, 0.1875, 0.5833, 0.2083, 0.5833, 0.2083, 0.6667, 0.1875, 0.6667, 0.1875, 0.6667, 0.2083, 0.6667, 0.2083, 0.75, 0.1875, 0.75, 0.1875, 0.75, 0.2083, 0.75, 0.2083, 0.8333, 0.1875, 0.8333, 0.1875, 0.8333, 0.2083, 0.8333, 0.2083, 0.9167, 0.1875, 0.9167, 0.125, 0.4167, 0.1042, 0.4167, 0.1042, 0.4167, 0.125, 0.4167, 0.25, 0.8333, 0.2708, 0.8333, 0.2708, 0.8333, 0.25, 0.8333, 0.8125, 0.4167, 0.7917, 0.4167, 0.7917, 0.4167, 0.8125, 0.4167, 0.4375, 0.4167, 0.4375, 0.3333, 0.4375, 0.3333, 0.4375, 0.4167, 0.125, 0.3333, 0.125, 0.4167, 0.125, 0.4167, 0.125, 0.3333, 0.1875, 0.3333, 0.2083, 0.3333, 0.2083, 0.4167, 0.1875, 0.4167, 0.1875, 0.4167, 0.2083, 0.4167, 0.2083, 0.5, 0.1875, 0.5, 0.2083, 0.5, 0.2292, 0.5, 0.2292, 0.5833, 0.2083, 0.5833, 0.2083, 0.5833, 0.2292, 0.5833, 0.2292, 0.6667, 0.2083, 0.6667, 0.2083, 0.6667, 0.2292, 0.6667, 0.2292, 0.75, 0.2083, 0.75, 0.2083, 0.75, 0.2292, 0.75, 0.2292, 0.8333, 0.2083, 0.8333, 0.7083, 0.08333, 0.7292, 0.08333, 0.7292, 0.08333, 0.7083, 0.08333, 0.875, 0.5, 0.8542, 0.5, 0.8542, 0.5, 0.875, 0.5, 0.4375, 0.3333, 0.4167, 0.3333, 0.4167, 0.3333, 0.4375, 0.3333, 0.4792, 0.4167, 0.4583, 0.4167, 0.4583, 0.4167, 0.4792, 0.4167, 0.2917, 0.8333, 0.3125, 0.8333, 0.3125, 0.8333, 0.2917, 0.8333, 0.4792, 0.3333, 0.4792, 0.4167, 0.4792, 0.4167, 0.4792, 0.3333, 0.2083, 0.3333, 0.2292, 0.3333, 0.2292, 0.4167, 0.2083, 0.4167, 0.2083, 0.4167, 0.2292, 0.4167, 0.2292, 0.5, 0.2083, 0.5, 0.2292, 0.5, 0.25, 0.5, 0.25, 0.5833, 0.2292, 0.5833, 0.2292, 0.5833, 0.25, 0.5833, 0.25, 0.6667, 0.2292, 0.6667, 0.2292, 0.6667, 0.25, 0.6667, 0.25, 0.75, 0.2292, 0.75, 0.2292, 0.75, 0.25, 0.75, 0.25, 0.8333, 0.2292, 0.8333, 0.75, 0.08333, 0.7708, 0.08333, 0.7708, 0.08333, 0.75, 0.08333, 0.3333, 0.9167, 0.3542, 0.9167, 0.3542, 0.9167, 0.3333, 0.9167, 0.9167, 0.5, 0.8958, 0.5, 0.8958, 0.5, 0.9167, 0.5, 0.02083, 0.9167, 0.04167, 0.9167, 0.04167, 0.9167, 0.02083, 0.9167, 0.6042, 0.5, 0.5833, 0.5, 0.5833, 0.5, 0.6042, 0.5, 0.1667, 0.3333, 0.1458, 0.3333, 0.1458, 0.3333, 0.1667, 0.3333, 0.2292, 0.3333, 0.25, 0.3333, 0.25, 0.4167, 0.2292, 0.4167, 0.2292, 0.4167, 0.25, 0.4167, 0.25, 0.5, 0.2292, 0.5, 0.25, 0.5, 0.2708, 0.5, 0.2708, 0.5833, 0.25, 0.5833, 0.25, 0.5833, 0.2708, 0.5833, 0.2708, 0.6667, 0.25, 0.6667, 0.25, 0.6667, 0.2708, 0.6667, 0.2708, 0.75, 0.25, 0.75, 0.25, 0.75, 0.2708, 0.75, 0.2708, 0.8333, 0.25, 0.8333, 0.5417, 0.3333, 0.5208, 0.3333, 0.5208, 0.3333, 0.5417, 0.3333, 0.5833, 0.5, 0.5833, 0.4167, 0.5833, 0.4167, 0.5833, 0.5, 0.5833, 0.4167, 0.5625, 0.4167, 0.5625, 0.4167, 0.5833, 0.4167, 0.7917, 0.08333, 0.8125, 0.08333, 0.8125, 0.08333, 0.7917, 0.08333, 0.375, 0.9167, 0.3958, 0.9167, 0.3958, 0.9167, 0.375, 0.9167, 0.9583, 0.5, 0.9375, 0.5, 0.9375, 0.5, 0.9583, 0.5, 0.25, 0.3333, 0.2708, 0.3333, 0.2708, 0.4167, 0.25, 0.4167, 0.25, 0.4167, 0.2708, 0.4167, 0.2708, 0.5, 0.25, 0.5, 0.2708, 0.5, 0.2917, 0.5, 0.2917, 0.5833, 0.2708, 0.5833, 0.2708, 0.5833, 0.2917, 0.5833, 0.2917, 0.6667, 0.2708, 0.6667, 0.2708, 0.6667, 0.2917, 0.6667, 0.2917, 0.75, 0.2708, 0.75, 0.2708, 0.75, 0.2917, 0.75, 0.2917, 0.8333, 0.2708, 0.8333, 0.0625, 0.9167, 0.08333, 0.9167, 0.08333, 0.9167, 0.0625, 0.9167, 0.6458, 0.5, 0.625, 0.5, 0.625, 0.5, 0.6458, 0.5, 0.2083, 0.3333, 0.1875, 0.3333, 0.1875, 0.3333, 0.2083, 0.3333, 0.8333, 0.08333, 0.8542, 0.08333, 0.8542, 0.08333, 0.8333, 0.08333, 0.4167, 0.9167, 0.4375, 0.9167, 0.4375, 0.9167, 0.4167, 0.9167, 0.1042, 0.9167, 0.125, 0.9167, 0.125, 0.9167, 0.1042, 0.9167, 0.2708, 0.3333, 0.2917, 0.3333, 0.2917, 0.4167, 0.2708, 0.4167, 0.2708, 0.4167, 0.2917, 0.4167, 0.2917, 0.5, 0.2708, 0.5, 0.2917, 0.5, 0.3125, 0.5, 0.3125, 0.5833, 0.2917, 0.5833, 0.2917, 0.5833, 0.3125, 0.5833, 0.3125, 0.6667, 0.2917, 0.6667, 0.2917, 0.6667, 0.3125, 0.6667, 0.3125, 0.75, 0.2917, 0.75, 0.2917, 0.75, 0.3125, 0.75, 0.3125, 0.8333, 0.2917, 0.8333, 0.6875, 0.5, 0.6667, 0.5, 0.6667, 0.5, 0.6875, 0.5, 0.25, 0.3333, 0.2292, 0.3333, 0.2292, 0.3333, 0.25, 0.3333, 0.9792, 0.4167, 0.9792, 0.5, 0.9792, 0.5, 0.9792, 0.4167, 0.5417, 0.9167, 0.5417, 1.0, 0.5417, 1.0, 0.5417, 0.9167, 0.875, 0.08333, 0.8958, 0.08333, 0.8958, 0.08333, 0.875, 0.08333, 0.4583, 0.9167, 0.4792, 0.9167, 0.4792, 0.9167, 0.4583, 0.9167, 0.2917, 0.3333, 0.3125, 0.3333, 0.3125, 0.4167, 0.2917, 0.4167, 0.2917, 0.4167, 0.3125, 0.4167, 0.3125, 0.5, 0.2917, 0.5, 0.3125, 0.5, 0.3333, 0.5, 0.3333, 0.5833, 0.3125, 0.5833, 0.3125, 0.5833, 0.3333, 0.5833, 0.3333, 0.6667, 0.3125, 0.6667, 0.3125, 0.6667, 0.3333, 0.6667, 0.3333, 0.75, 0.3125, 0.75, 0.3125, 0.75, 0.3333, 0.75, 0.3333, 0.8333, 0.3125, 0.8333, 0.1458, 0.9167, 0.1667, 0.9167, 0.1667, 0.9167, 0.1458, 0.9167, 0.2917, 0.3333, 0.2708, 0.3333, 0.2708, 0.3333, 0.2917, 0.3333, 0.5208, 0.9167, 0.5417, 0.9167, 0.5417, 0.9167, 0.5208, 0.9167, 0.8958, 0.08333, 0.8958, 2.22e-16, 0.8958, 2.22e-16, 0.8958, 0.08333, 0.02083, 0.4167, 8.882e-16, 0.4167, 8.882e-16, 0.4167, 0.02083, 0.4167, 0.5625, 1.0, 0.5833, 1.0, 0.5833, 1.0, 0.5625, 1.0, 0.3125, 0.3333, 0.3333, 0.3333, 0.3333, 0.4167, 0.3125, 0.4167, 0.3125, 0.4167, 0.3333, 0.4167, 0.3333, 0.5, 0.3125, 0.5, 0.3333, 0.5, 0.3542, 0.5, 0.3542, 0.5833, 0.3333, 0.5833, 0.3333, 0.5833, 0.3542, 0.5833, 0.3542, 0.6667, 0.3333, 0.6667, 0.3333, 0.6667, 0.3542, 0.6667, 0.3542, 0.75, 0.3333, 0.75, 0.3333, 0.75, 0.3542, 0.75, 0.3542, 0.8333, 0.3333, 0.8333, 0.3333, 0.8333, 0.3542, 0.8333, 0.3542, 0.9167, 0.3333, 0.9167, 0.7083, 0.4167, 0.6875, 0.4167, 0.6875, 0.4167, 0.7083, 0.4167, 0.1875, 0.9167, 0.2083, 0.9167, 0.2083, 0.9167, 0.1875, 0.9167, 0.3333, 0.3333, 0.3125, 0.3333, 0.3125, 0.3333, 0.3333, 0.3333, 0.2083, 0.9167, 0.2083, 0.8333, 0.2083, 0.8333, 0.2083, 0.9167, 0.9167, 1.0, 0.9375, 1.0, 0.9375, 1.0, 0.9167, 1.0, 0.3333, 0.3333, 0.3542, 0.3333, 0.3542, 0.4167, 0.3333, 0.4167, 0.3333, 0.4167, 0.3542, 0.4167, 0.3542, 0.5, 0.3333, 0.5, 0.3542, 0.5, 0.375, 0.5, 0.375, 0.5833, 0.3542, 0.5833, 0.3542, 0.5833, 0.375, 0.5833, 0.375, 0.6667, 0.3542, 0.6667, 0.3542, 0.6667, 0.375, 0.6667, 0.375, 0.75, 0.3542, 0.75, 0.3542, 0.75, 0.375, 0.75, 0.375, 0.8333, 0.3542, 0.8333, 0.3542, 0.8333, 0.375, 0.8333, 0.375, 0.9167, 0.3542, 0.9167, 0.6042, 1.0, 0.625, 1.0, 0.625, 1.0, 0.6042, 1.0, 0.0625, 0.4167, 0.04167, 0.4167, 0.04167, 0.4167, 0.0625, 0.4167, 0.75, 0.4167, 0.7292, 0.4167, 0.7292, 0.4167, 0.75, 0.4167, 0.375, 0.3333, 0.3542, 0.3333, 0.3542, 0.3333, 0.375, 0.3333, 0.6667, 2.22e-16, 0.6667, 0.08333, 0.6667, 0.08333, 0.6667, 2.22e-16, 0.3542, 0.3333, 0.375, 0.3333, 0.375, 0.4167, 0.3542, 0.4167, 0.3542, 0.4167, 0.375, 0.4167, 0.375, 0.5, 0.3542, 0.5, 0.375, 0.5, 0.3958, 0.5, 0.3958, 0.5833, 0.375, 0.5833, 0.375, 0.5833, 0.3958, 0.5833, 0.3958, 0.6667, 0.375, 0.6667, 0.375, 0.6667, 0.3958, 0.6667, 0.3958, 0.75, 0.375, 0.75, 0.375, 0.75, 0.3958, 0.75, 0.3958, 0.8333, 0.375, 0.8333, 0.375, 0.8333, 0.3958, 0.8333, 0.3958, 0.9167, 0.375, 0.9167, 0.9583, 1.0, 0.9792, 1.0, 0.9792, 1.0, 0.9583, 1.0, 0.6458, 1.0, 0.6667, 1.0, 0.6667, 1.0, 0.6458, 1.0, 0.1042, 0.4167, 0.08333, 0.4167, 0.08333, 0.4167, 0.1042, 0.4167, 0.7917, 0.4167, 0.7708, 0.4167, 0.7708, 0.4167, 0.7917, 0.4167, 0.2292, 0.8333, 0.25, 0.8333, 0.25, 0.8333, 0.2292, 0.8333, 0.375, 0.3333, 0.3958, 0.3333, 0.3958, 0.4167, 0.375, 0.4167, 0.375, 0.4167, 0.3958, 0.4167, 0.3958, 0.5, 0.375, 0.5, 0.3958, 0.5, 0.4167, 0.5, 0.4167, 0.5833, 0.3958, 0.5833, 0.3958, 0.5833, 0.4167, 0.5833, 0.4167, 0.6667, 0.3958, 0.6667, 0.3958, 0.6667, 0.4167, 0.6667, 0.4167, 0.75, 0.3958, 0.75, 0.3958, 0.75, 0.4167, 0.75, 0.4167, 0.8333, 0.3958, 0.8333, 0.3958, 0.8333, 0.4167, 0.8333, 0.4167, 0.9167, 0.3958, 0.9167, 0.6875, 0.08333, 0.7083, 0.08333, 0.7083, 0.08333, 0.6875, 0.08333, 0.8542, 0.5, 0.8333, 0.5, 0.8333, 0.5, 0.8542, 0.5, 0.4167, 0.3333, 0.3958, 0.3333, 0.3958, 0.3333, 0.4167, 0.3333, 8.882e-16, 1.0, 0.02083, 1.0, 0.02083, 1.0, 8.882e-16, 1.0, 0.4583, 0.4167, 0.4375, 0.4167, 0.4375, 0.4167, 0.4583, 0.4167, 0.3958, 0.3333, 0.4167, 0.3333, 0.4167, 0.4167, 0.3958, 0.4167, 0.3958, 0.4167, 0.4167, 0.4167, 0.4167, 0.5, 0.3958, 0.5, 0.4167, 0.5, 0.4375, 0.5, 0.4375, 0.5833, 0.4167, 0.5833, 0.4167, 0.5833, 0.4375, 0.5833, 0.4375, 0.6667, 0.4167, 0.6667, 0.4167, 0.6667, 0.4375, 0.6667, 0.4375, 0.75, 0.4167, 0.75, 0.4167, 0.75, 0.4375, 0.75, 0.4375, 0.8333, 0.4167, 0.8333, 0.4167, 0.8333, 0.4375, 0.8333, 0.4375, 0.9167, 0.4167, 0.9167, 0.2708, 0.8333, 0.2917, 0.8333, 0.2917, 0.8333, 0.2708, 0.8333, 0.02083, 1.0, 0.02083, 0.9167, 0.02083, 0.9167, 0.02083, 1.0, 0.7292, 0.08333, 0.75, 0.08333, 0.75, 0.08333, 0.7292, 0.08333, 0.8958, 0.5, 0.875, 0.5, 0.875, 0.5, 0.8958, 0.5, 0.1458, 0.3333, 0.125, 0.3333, 0.125, 0.3333, 0.1458, 0.3333, 0.4167, 0.3333, 0.4375, 0.3333, 0.4375, 0.4167, 0.4167, 0.4167, 0.4167, 0.4167, 0.4375, 0.4167, 0.4375, 0.5, 0.4167, 0.5, 0.4375, 0.5, 0.4583, 0.5, 0.4583, 0.5833, 0.4375, 0.5833, 0.4375, 0.5833, 0.4583, 0.5833, 0.4583, 0.6667, 0.4375, 0.6667, 0.4375, 0.6667, 0.4583, 0.6667, 0.4583, 0.75, 0.4375, 0.75, 0.4375, 0.75, 0.4583, 0.75, 0.4583, 0.8333, 0.4375, 0.8333, 0.4375, 0.8333, 0.4583, 0.8333, 0.4583, 0.9167, 0.4375, 0.9167, 0.3333, 0.8333, 0.3333, 0.9167, 0.3333, 0.9167, 0.3333, 0.8333, 0.3125, 0.8333, 0.3333, 0.8333, 0.3333, 0.8333, 0.3125, 0.8333, 0.5208, 0.3333, 0.5, 0.3333, 0.5, 0.3333, 0.5208, 0.3333, 0.7708, 0.08333, 0.7917, 0.08333, 0.7917, 0.08333, 0.7708, 0.08333, 0.5625, 0.4167, 0.5625, 0.3333, 0.5625, 0.3333, 0.5625, 0.4167, 0.3542, 0.9167, 0.375, 0.9167, 0.375, 0.9167, 0.3542, 0.9167, 0.4375, 0.4167, 0.4583, 0.4167, 0.4583, 0.5, 0.4375, 0.5, 0.4583, 0.5, 0.4792, 0.5, 0.4792, 0.5833, 0.4583, 0.5833, 0.4583, 0.5833, 0.4792, 0.5833, 0.4792, 0.6667, 0.4583, 0.6667, 0.4583, 0.6667, 0.4792, 0.6667, 0.4792, 0.75, 0.4583, 0.75, 0.4583, 0.75, 0.4792, 0.75, 0.4792, 0.8333, 0.4583, 0.8333, 0.4583, 0.8333, 0.4792, 0.8333, 0.4792, 0.9167, 0.4583, 0.9167, 0.9375, 0.5, 0.9167, 0.5, 0.9167, 0.5, 0.9375, 0.5, 0.04167, 0.9167, 0.0625, 0.9167, 0.0625, 0.9167, 0.04167, 0.9167, 0.625, 0.5, 0.6042, 0.5, 0.6042, 0.5, 0.625, 0.5, 0.1875, 0.3333, 0.1667, 0.3333, 0.1667, 0.3333, 0.1875, 0.3333, 0.5625, 0.3333, 0.5417, 0.3333, 0.5417, 0.3333, 0.5625, 0.3333, 0.8125, 0.08333, 0.8333, 0.08333, 0.8333, 0.08333, 0.8125, 0.08333, 0.4583, 0.4167, 0.4792, 0.4167, 0.4792, 0.5, 0.4583, 0.5, 0.4792, 0.5, 0.5, 0.5, 0.5, 0.5833, 0.4792, 0.5833, 0.4792, 0.5833, 0.5, 0.5833, 0.5, 0.6667, 0.4792, 0.6667, 0.4792, 0.6667, 0.5, 0.6667, 0.5, 0.75, 0.4792, 0.75, 0.4792, 0.75, 0.5, 0.75, 0.5, 0.8333, 0.4792, 0.8333, 0.4792, 0.8333, 0.5, 0.8333, 0.5, 0.9167, 0.4792, 0.9167, 0.3958, 0.9167, 0.4167, 0.9167, 0.4167, 0.9167, 0.3958, 0.9167, 0.9792, 0.5, 0.9583, 0.5, 0.9583, 0.5, 0.9792, 0.5, 0.08333, 0.9167, 0.1042, 0.9167, 0.1042, 0.9167, 0.08333, 0.9167, 0.6667, 0.5, 0.6458, 0.5, 0.6458, 0.5, 0.6667, 0.5, 0.2292, 0.3333, 0.2083, 0.3333, 0.2083, 0.3333, 0.2292, 0.3333, 0.4792, 0.3333, 0.5, 0.3333, 0.5, 0.4167, 0.4792, 0.4167, 0.4792, 0.4167, 0.5, 0.4167, 0.5, 0.5, 0.4792, 0.5, 0.5, 0.9167, 0.5208, 0.9167, 0.5208, 1.0, 0.5, 1.0, 0.5, 2.22e-16, 0.5208, 2.22e-16, 0.5208, 0.08333, 0.5, 0.08333, 0.5, 0.08333, 0.5208, 0.08333, 0.5208, 0.1667, 0.5, 0.1667, 0.5, 0.1667, 0.5208, 0.1667, 0.5208, 0.25, 0.5, 0.25, 0.5, 0.25, 0.5208, 0.25, 0.5208, 0.3333, 0.5, 0.3333, 0.5208, 0.9167, 0.5417, 0.9167, 0.5417, 1.0, 0.5208, 1.0, 0.5208, 2.22e-16, 0.5417, 2.22e-16, 0.5417, 0.08333, 0.5208, 0.08333, 0.5208, 0.08333, 0.5417, 0.08333, 0.5417, 0.1667, 0.5208, 0.1667, 0.5208, 0.1667, 0.5417, 0.1667, 0.5417, 0.25, 0.5208, 0.25, 0.5208, 0.25, 0.5417, 0.25, 0.5417, 0.3333, 0.5208, 0.3333, 0.5417, 2.22e-16, 0.5625, 2.22e-16, 0.5625, 0.08333, 0.5417, 0.08333, 0.5417, 0.08333, 0.5625, 0.08333, 0.5625, 0.1667, 0.5417, 0.1667, 0.5417, 0.1667, 0.5625, 0.1667, 0.5625, 0.25, 0.5417, 0.25, 0.5417, 0.25, 0.5625, 0.25, 0.5625, 0.3333, 0.5417, 0.3333, 0.5625, 2.22e-16, 0.5833, 2.22e-16, 0.5833, 0.08333, 0.5625, 0.08333, 0.5625, 0.08333, 0.5833, 0.08333, 0.5833, 0.1667, 0.5625, 0.1667, 0.5625, 0.1667, 0.5833, 0.1667, 0.5833, 0.25, 0.5625, 0.25, 0.5625, 0.25, 0.5833, 0.25, 0.5833, 0.3333, 0.5625, 0.3333, 0.5625, 0.3333, 0.5833, 0.3333, 0.5833, 0.4167, 0.5625, 0.4167, 0.5833, 2.22e-16, 0.6042, 2.22e-16, 0.6042, 0.08333, 0.5833, 0.08333, 0.5833, 0.08333, 0.6042, 0.08333, 0.6042, 0.1667, 0.5833, 0.1667, 0.5833, 0.1667, 0.6042, 0.1667, 0.6042, 0.25, 0.5833, 0.25, 0.5833, 0.25, 0.6042, 0.25, 0.6042, 0.3333, 0.5833, 0.3333, 0.5833, 0.3333, 0.6042, 0.3333, 0.6042, 0.4167, 0.5833, 0.4167, 0.5833, 0.4167, 0.6042, 0.4167, 0.6042, 0.5, 0.5833, 0.5, 0.6042, 2.22e-16, 0.625, 2.22e-16, 0.625, 0.08333, 0.6042, 0.08333, 0.6042, 0.08333, 0.625, 0.08333, 0.625, 0.1667, 0.6042, 0.1667, 0.6042, 0.1667, 0.625, 0.1667, 0.625, 0.25, 0.6042, 0.25, 0.6042, 0.25, 0.625, 0.25, 0.625, 0.3333, 0.6042, 0.3333, 0.6042, 0.3333, 0.625, 0.3333, 0.625, 0.4167, 0.6042, 0.4167, 0.6042, 0.4167, 0.625, 0.4167, 0.625, 0.5, 0.6042, 0.5, 0.625, 2.22e-16, 0.6458, 2.22e-16, 0.6458, 0.08333, 0.625, 0.08333, 0.625, 0.08333, 0.6458, 0.08333, 0.6458, 0.1667, 0.625, 0.1667, 0.625, 0.1667, 0.6458, 0.1667, 0.6458, 0.25, 0.625, 0.25, 0.625, 0.25, 0.6458, 0.25, 0.6458, 0.3333, 0.625, 0.3333, 0.625, 0.3333, 0.6458, 0.3333, 0.6458, 0.4167, 0.625, 0.4167, 0.625, 0.4167, 0.6458, 0.4167, 0.6458, 0.5, 0.625, 0.5, 0.6458, 2.22e-16, 0.6667, 2.22e-16, 0.6667, 0.08333, 0.6458, 0.08333, 0.6458, 0.08333, 0.6667, 0.08333, 0.6667, 0.1667, 0.6458, 0.1667, 0.6458, 0.1667, 0.6667, 0.1667, 0.6667, 0.25, 0.6458, 0.25, 0.6458, 0.25, 0.6667, 0.25, 0.6667, 0.3333, 0.6458, 0.3333, 0.6458, 0.3333, 0.6667, 0.3333, 0.6667, 0.4167, 0.6458, 0.4167, 0.6458, 0.4167, 0.6667, 0.4167, 0.6667, 0.5, 0.6458, 0.5, 0.6667, 0.08333, 0.6875, 0.08333, 0.6875, 0.1667, 0.6667, 0.1667, 0.6667, 0.1667, 0.6875, 0.1667, 0.6875, 0.25, 0.6667, 0.25, 0.6667, 0.25, 0.6875, 0.25, 0.6875, 0.3333, 0.6667, 0.3333, 0.6667, 0.3333, 0.6875, 0.3333, 0.6875, 0.4167, 0.6667, 0.4167, 0.6667, 0.4167, 0.6875, 0.4167, 0.6875, 0.5, 0.6667, 0.5, 0.6875, 0.08333, 0.7083, 0.08333, 0.7083, 0.1667, 0.6875, 0.1667, 0.6875, 0.1667, 0.7083, 0.1667, 0.7083, 0.25, 0.6875, 0.25, 0.6875, 0.25, 0.7083, 0.25, 0.7083, 0.3333, 0.6875, 0.3333, 0.6875, 0.3333, 0.7083, 0.3333, 0.7083, 0.4167, 0.6875, 0.4167, 0.7083, 0.08333, 0.7292, 0.08333, 0.7292, 0.1667, 0.7083, 0.1667, 0.7083, 0.1667, 0.7292, 0.1667, 0.7292, 0.25, 0.7083, 0.25, 0.7083, 0.25, 0.7292, 0.25, 0.7292, 0.3333, 0.7083, 0.3333, 0.7083, 0.3333, 0.7292, 0.3333, 0.7292, 0.4167, 0.7083, 0.4167, 0.7292, 0.08333, 0.75, 0.08333, 0.75, 0.1667, 0.7292, 0.1667, 0.7292, 0.1667, 0.75, 0.1667, 0.75, 0.25, 0.7292, 0.25, 0.7292, 0.25, 0.75, 0.25, 0.75, 0.3333, 0.7292, 0.3333, 0.7292, 0.3333, 0.75, 0.3333, 0.75, 0.4167, 0.7292, 0.4167, 0.75, 0.08333, 0.7708, 0.08333, 0.7708, 0.1667, 0.75, 0.1667, 0.75, 0.1667, 0.7708, 0.1667, 0.7708, 0.25, 0.75, 0.25, 0.75, 0.25, 0.7708, 0.25, 0.7708, 0.3333, 0.75, 0.3333, 0.75, 0.3333, 0.7708, 0.3333, 0.7708, 0.4167, 0.75, 0.4167, 0.7708, 0.08333, 0.7917, 0.08333, 0.7917, 0.1667, 0.7708, 0.1667, 0.7708, 0.1667, 0.7917, 0.1667, 0.7917, 0.25, 0.7708, 0.25, 0.7708, 0.25, 0.7917, 0.25, 0.7917, 0.3137, 0.7862, 0.3333, 0.7708, 0.3333, 0.7708, 0.3333, 0.7862, 0.3333, 0.7917, 0.3333, 0.7917, 0.4167, 0.7708, 0.4167, 0.7917, 0.08333, 0.8125, 0.08333, 0.8125, 0.1667, 0.7917, 0.1667, 0.7917, 0.1667, 0.8125, 0.1667, 0.8125, 0.2401, 0.8101, 0.25, 0.7917, 0.25, 0.7917, 0.25, 0.8101, 0.25, 0.7917, 0.3137, 0.7917, 0.3333, 0.8125, 0.3333, 0.8125, 0.4167, 0.7917, 0.4167, 0.8125, 0.08333, 0.8333, 0.08333, 0.8333, 0.1667, 0.8125, 0.1667, 0.8125, 0.1667, 0.8333, 0.1667, 0.8333, 0.2428, 0.8125, 0.2401, 0.8125, 0.25, 0.8333, 0.25, 0.8333, 0.3333, 0.8125, 0.3333, 0.8125, 0.3333, 0.8333, 0.3333, 0.8333, 0.4167, 0.8125, 0.4167, 0.8125, 0.4167, 0.8333, 0.4167, 0.8333, 0.5, 0.8125, 0.5, 0.8333, 0.08333, 0.8542, 0.08333, 0.8542, 0.1667, 0.8333, 0.1667, 0.8333, 0.1667, 0.8542, 0.1667, 0.8542, 0.2465, 0.8333, 0.2428, 0.8333, 0.25, 0.8542, 0.25, 0.8542, 0.3333, 0.8333, 0.3333, 0.8333, 0.3333, 0.8542, 0.3333, 0.8542, 0.4167, 0.8333, 0.4167, 0.8333, 0.4167, 0.8542, 0.4167, 0.8542, 0.5, 0.8333, 0.5, 0.8542, 0.08333, 0.875, 0.08333, 0.875, 0.1667, 0.8542, 0.1667, 0.8542, 0.1667, 0.875, 0.1667, 0.875, 0.25, 0.87, 0.25, 0.8542, 0.2465, 0.8542, 0.25, 0.87, 0.25, 0.875, 0.2593, 0.875, 0.3333, 0.8542, 0.3333, 0.8542, 0.3333, 0.875, 0.3333, 0.875, 0.4167, 0.8542, 0.4167, 0.8542, 0.4167, 0.875, 0.4167, 0.875, 0.5, 0.8542, 0.5, 0.875, 0.08333, 0.8958, 0.08333, 0.8958, 0.1667, 0.875, 0.1667, 0.875, 0.1667, 0.8958, 0.1667, 0.8958, 0.25, 0.875, 0.25, 0.875, 0.25, 0.8958, 0.25, 0.8958, 0.3076, 0.875, 0.2593, 0.875, 0.3333, 0.8958, 0.3333, 0.8958, 0.4167, 0.875, 0.4167, 0.875, 0.4167, 0.8958, 0.4167, 0.8958, 0.5, 0.875, 0.5, 0.8958, 2.22e-16, 0.9167, 2.22e-16, 0.9167, 0.08333, 0.8958, 0.08333, 0.8958, 0.08333, 0.9167, 0.08333, 0.9167, 0.1667, 0.8958, 0.1667, 0.8958, 0.1667, 0.9167, 0.1667, 0.9167, 0.25, 0.8958, 0.25, 0.8958, 0.25, 0.9167, 0.25, 0.9167, 0.3333, 0.9048, 0.3333, 0.8958, 0.3076, 0.8958, 0.3333, 0.9048, 0.3333, 0.9167, 0.3531, 0.9167, 0.4167, 0.8958, 0.4167, 0.8958, 0.4167, 0.9167, 0.4167, 0.9167, 0.5, 0.8958, 0.5, 0.9167, 2.22e-16, 0.9375, 2.22e-16, 0.9375, 0.08333, 0.9167, 0.08333, 0.9167, 0.08333, 0.9375, 0.08333, 0.9375, 0.1667, 0.9167, 0.1667, 0.9167, 0.1667, 0.9375, 0.1667, 0.9375, 0.25, 0.9167, 0.25, 0.9167, 0.25, 0.9375, 0.25, 0.9375, 0.3333, 0.9167, 0.3333, 0.9167, 0.3333, 0.9375, 0.3333, 0.9375, 0.4167, 0.9167, 0.4167, 0.9167, 0.3531, 0.9167, 0.4167, 0.9375, 0.4167, 0.9375, 0.5, 0.9167, 0.5, 0.9375, 2.22e-16, 0.9583, 2.22e-16, 0.9583, 0.08333, 0.9375, 0.08333, 0.9375, 0.08333, 0.9583, 0.08333, 0.9583, 0.1667, 0.9375, 0.1667, 0.9375, 0.1667, 0.9583, 0.1667, 0.9583, 0.25, 0.9375, 0.25, 0.9375, 0.25, 0.9583, 0.25, 0.9583, 0.3333, 0.9375, 0.3333, 0.9375, 0.3333, 0.9583, 0.3333, 0.9583, 0.4167, 0.9375, 0.4167, 0.9375, 0.4167, 0.9583, 0.4167, 0.9583, 0.5, 0.9375, 0.5, 0.9583, 2.22e-16, 0.9792, 2.22e-16, 0.9792, 0.08333, 0.9583, 0.08333, 0.9583, 0.08333, 0.9792, 0.08333, 0.9792, 0.1667, 0.9583, 0.1667, 0.9583, 0.1667, 0.9792, 0.1667, 0.9792, 0.25, 0.9583, 0.25, 0.9583, 0.25, 0.9792, 0.25, 0.9792, 0.3333, 0.9583, 0.3333, 0.9583, 0.3333, 0.9792, 0.3333, 0.9792, 0.4167, 0.9583, 0.4167, 0.9583, 0.4167, 0.9792, 0.4167, 0.9792, 0.5, 0.9583, 0.5, 0.9792, 2.22e-16, 1.0, 2.22e-16, 1.0, 0.08333, 0.9792, 0.08333, 0.9792, 0.08333, 1.0, 0.08333, 1.0, 0.1667, 0.9792, 0.1667, 0.9792, 0.1667, 1.0, 0.1667, 1.0, 0.25, 0.9792, 0.25, 0.9792, 0.25, 1.0, 0.25, 1.0, 0.3333, 0.9792, 0.3333, 0.9792, 0.3333, 1.0, 0.3333, 1.0, 0.4167, 0.9792, 0.4167, 8.882e-16, 2.22e-16, 0.02083, 2.22e-16, 0.02083, 0.08333, 8.882e-16, 0.08333, 8.882e-16, 0.08333, 0.02083, 0.08333, 0.02083, 0.1667, 8.882e-16, 0.1667, 8.882e-16, 0.1667, 0.02083, 0.1667, 0.02083, 0.25, 8.882e-16, 0.25, 8.882e-16, 0.25, 0.02083, 0.25, 0.02083, 0.3333, 8.882e-16, 0.3333, 8.882e-16, 0.3333, 0.02083, 0.3333, 0.02083, 0.4167, 8.882e-16, 0.4167, 0.02083, 0.9167, 0.04167, 0.9167, 0.04167, 1.0, 0.02083, 1.0, 0.02083, 2.22e-16, 0.04167, 2.22e-16, 0.04167, 0.08333, 0.02083, 0.08333, 0.02083, 0.08333, 0.04167, 0.08333, 0.04167, 0.1667, 0.02083, 0.1667, 0.02083, 0.1667, 0.04167, 0.1667, 0.04167, 0.25, 0.02083, 0.25, 0.02083, 0.25, 0.04167, 0.25, 0.04167, 0.3333, 0.02083, 0.3333, 0.02083, 0.3333, 0.04167, 0.3333, 0.04167, 0.4167, 0.02083, 0.4167, 0.04167, 0.9167, 0.0625, 0.9167, 0.0625, 1.0, 0.04167, 1.0, 0.04167, 2.22e-16, 0.0625, 2.22e-16, 0.0625, 0.08333, 0.04167, 0.08333, 0.04167, 0.08333, 0.0625, 0.08333, 0.0625, 0.1667, 0.04167, 0.1667, 0.04167, 0.1667, 0.0625, 0.1667, 0.0625, 0.25, 0.04167, 0.25, 0.04167, 0.25, 0.0625, 0.25, 0.0625, 0.3333, 0.04167, 0.3333, 0.04167, 0.3333, 0.0625, 0.3333, 0.0625, 0.4167, 0.04167, 0.4167, 0.0625, 0.9167, 0.08333, 0.9167, 0.08333, 1.0, 0.0625, 1.0, 0.0625, 2.22e-16, 0.08333, 2.22e-16, 0.08333, 0.08333, 0.0625, 0.08333, 0.0625, 0.08333, 0.08333, 0.08333, 0.08333, 0.1667, 0.0625, 0.1667, 0.0625, 0.1667, 0.08333, 0.1667, 0.08333, 0.25, 0.0625, 0.25, 0.0625, 0.25, 0.08333, 0.25, 0.08333, 0.3333, 0.0625, 0.3333, 0.0625, 0.3333, 0.08333, 0.3333, 0.08333, 0.4167, 0.0625, 0.4167, 0.08333, 0.9167, 0.1042, 0.9167, 0.1042, 1.0, 0.08333, 1.0, 0.08333, 2.22e-16, 0.1042, 2.22e-16, 0.1042, 0.08333, 0.08333, 0.08333, 0.08333, 0.08333, 0.1042, 0.08333, 0.1042, 0.1667, 0.08333, 0.1667, 0.08333, 0.1667, 0.1042, 0.1667, 0.1042, 0.25, 0.08333, 0.25, 0.08333, 0.25, 0.1042, 0.25, 0.1042, 0.3333, 0.08333, 0.3333, 0.08333, 0.3333, 0.1042, 0.3333, 0.1042, 0.4167, 0.08333, 0.4167, 0.1042, 0.9167, 0.125, 0.9167, 0.125, 1.0, 0.1042, 1.0, 0.1042, 2.22e-16, 0.125, 2.22e-16, 0.125, 0.08333, 0.1042, 0.08333, 0.1042, 0.08333, 0.125, 0.08333, 0.125, 0.1667, 0.1042, 0.1667, 0.1042, 0.1667, 0.125, 0.1667, 0.125, 0.25, 0.1042, 0.25, 0.1042, 0.25, 0.125, 0.25, 0.125, 0.3333, 0.1042, 0.3333, 0.1042, 0.3333, 0.125, 0.3333, 0.125, 0.4167, 0.1042, 0.4167, 0.125, 0.9167, 0.1458, 0.9167, 0.1458, 1.0, 0.125, 1.0, 0.125, 2.22e-16, 0.1458, 2.22e-16, 0.1458, 0.08333, 0.125, 0.08333, 0.125, 0.08333, 0.1458, 0.08333, 0.1458, 0.1667, 0.125, 0.1667, 0.125, 0.1667, 0.1458, 0.1667, 0.1458, 0.25, 0.125, 0.25, 0.125, 0.25, 0.1458, 0.25, 0.1458, 0.3333, 0.125, 0.3333, 0.1458, 0.9167, 0.1667, 0.9167, 0.1667, 1.0, 0.1458, 1.0, 0.1458, 2.22e-16, 0.1667, 2.22e-16, 0.1667, 0.08333, 0.1458, 0.08333, 0.1458, 0.08333, 0.1667, 0.08333, 0.1667, 0.1667, 0.1458, 0.1667, 0.1458, 0.1667, 0.1667, 0.1667, 0.1667, 0.25, 0.1458, 0.25, 0.1458, 0.25, 0.1667, 0.25, 0.1667, 0.3333, 0.1458, 0.3333, 0.1667, 0.9167, 0.1875, 0.9167, 0.1875, 1.0, 0.1667, 1.0, 0.1667, 2.22e-16, 0.1875, 2.22e-16, 0.1875, 0.08333, 0.1667, 0.08333, 0.1667, 0.08333, 0.1875, 0.08333, 0.1875, 0.1667, 0.1667, 0.1667, 0.1667, 0.1667, 0.1875, 0.1667, 0.1875, 0.25, 0.1667, 0.25, 0.1667, 0.25, 0.1875, 0.25, 0.1875, 0.3333, 0.1667, 0.3333, 0.1875, 0.9167, 0.2083, 0.9167, 0.2083, 1.0, 0.1875, 1.0, 0.1875, 2.22e-16, 0.2083, 2.22e-16, 0.2083, 0.08333, 0.1875, 0.08333, 0.1875, 0.08333, 0.2083, 0.08333, 0.2083, 0.1667, 0.1875, 0.1667, 0.1875, 0.1667, 0.2083, 0.1667, 0.2083, 0.25, 0.1875, 0.25, 0.1875, 0.25, 0.2083, 0.25, 0.2083, 0.3333, 0.1875, 0.3333, 0.2083, 0.8333, 0.2292, 0.8333, 0.2292, 0.9167, 0.2083, 0.9167, 0.2083, 0.9167, 0.2292, 0.9167, 0.2292, 1.0, 0.2083, 1.0, 0.2083, 2.22e-16, 0.2292, 2.22e-16, 0.2292, 0.08333, 0.2083, 0.08333, 0.2083, 0.08333, 0.2292, 0.08333, 0.2292, 0.1667, 0.2083, 0.1667, 0.2083, 0.1667, 0.2292, 0.1667, 0.2292, 0.25, 0.2083, 0.25, 0.2083, 0.25, 0.2292, 0.25, 0.2292, 0.3333, 0.2083, 0.3333, 0.2292, 0.8333, 0.25, 0.8333, 0.25, 0.9167, 0.2292, 0.9167, 0.2292, 0.9167, 0.25, 0.9167, 0.25, 1.0, 0.2292, 1.0, 0.2292, 2.22e-16, 0.25, 2.22e-16, 0.25, 0.08333, 0.2292, 0.08333, 0.2292, 0.08333, 0.25, 0.08333, 0.25, 0.1667, 0.2292, 0.1667, 0.2292, 0.1667, 0.25, 0.1667, 0.25, 0.25, 0.2292, 0.25, 0.2292, 0.25, 0.25, 0.25, 0.25, 0.3333, 0.2292, 0.3333, 0.25, 0.8333, 0.2708, 0.8333, 0.2708, 0.9167, 0.25, 0.9167, 0.25, 0.9167, 0.2708, 0.9167, 0.2708, 1.0, 0.25, 1.0, 0.25, 2.22e-16, 0.2708, 2.22e-16, 0.2708, 0.08333, 0.25, 0.08333, 0.25, 0.08333, 0.2708, 0.08333, 0.2708, 0.1667, 0.25, 0.1667, 0.25, 0.1667, 0.2708, 0.1667, 0.2708, 0.25, 0.25, 0.25, 0.25, 0.25, 0.2708, 0.25, 0.2708, 0.3333, 0.25, 0.3333, 0.2708, 0.8333, 0.2917, 0.8333, 0.2917, 0.9167, 0.2708, 0.9167, 0.2708, 0.9167, 0.2917, 0.9167, 0.2917, 1.0, 0.2708, 1.0, 0.2708, 2.22e-16, 0.2917, 2.22e-16, 0.2917, 0.08333, 0.2708, 0.08333, 0.2708, 0.08333, 0.2917, 0.08333, 0.2917, 0.1667, 0.2708, 0.1667, 0.2708, 0.1667, 0.2917, 0.1667, 0.2917, 0.25, 0.2708, 0.25, 0.2708, 0.25, 0.2917, 0.25, 0.2917, 0.3333, 0.2708, 0.3333, 0.2917, 0.8333, 0.3125, 0.8333, 0.3125, 0.9167, 0.2917, 0.9167, 0.2917, 0.9167, 0.3125, 0.9167, 0.3125, 1.0, 0.2917, 1.0, 0.2917, 2.22e-16, 0.3125, 2.22e-16, 0.3125, 0.08333, 0.2917, 0.08333, 0.2917, 0.08333, 0.3125, 0.08333, 0.3125, 0.1667, 0.2917, 0.1667, 0.2917, 0.1667, 0.3125, 0.1667, 0.3125, 0.25, 0.2917, 0.25, 0.2917, 0.25, 0.3125, 0.25, 0.3125, 0.3333, 0.2917, 0.3333, 0.3125, 0.8333, 0.3333, 0.8333, 0.3333, 0.9167, 0.3125, 0.9167, 0.3125, 0.9167, 0.3333, 0.9167, 0.3333, 1.0, 0.3125, 1.0, 0.3125, 2.22e-16, 0.3333, 2.22e-16, 0.3333, 0.08333, 0.3125, 0.08333, 0.3125, 0.08333, 0.3333, 0.08333, 0.3333, 0.1667, 0.3125, 0.1667, 0.3125, 0.1667, 0.3333, 0.1667, 0.3333, 0.25, 0.3125, 0.25, 0.3125, 0.25, 0.3333, 0.25, 0.3333, 0.3333, 0.3125, 0.3333, 0.3333, 0.9167, 0.3542, 0.9167, 0.3542, 1.0, 0.3333, 1.0, 0.3333, 2.22e-16, 0.3542, 2.22e-16, 0.3542, 0.08333, 0.3333, 0.08333, 0.3333, 0.08333, 0.3542, 0.08333, 0.3542, 0.1667, 0.3333, 0.1667, 0.3333, 0.1667, 0.3542, 0.1667, 0.3542, 0.25, 0.3333, 0.25, 0.3333, 0.25, 0.3542, 0.25, 0.3542, 0.3333, 0.3333, 0.3333, 0.3542, 0.9167, 0.375, 0.9167, 0.375, 1.0, 0.3542, 1.0, 0.3542, 2.22e-16, 0.375, 2.22e-16, 0.375, 0.08333, 0.3542, 0.08333, 0.3542, 0.08333, 0.375, 0.08333, 0.375, 0.1667, 0.3542, 0.1667, 0.3542, 0.1667, 0.375, 0.1667, 0.375, 0.25, 0.3542, 0.25, 0.3542, 0.25, 0.375, 0.25, 0.375, 0.3333, 0.3542, 0.3333, 0.375, 0.9167, 0.3958, 0.9167, 0.3958, 1.0, 0.375, 1.0, 0.375, 2.22e-16, 0.3958, 2.22e-16, 0.3958, 0.08333, 0.375, 0.08333, 0.375, 0.08333, 0.3958, 0.08333, 0.3958, 0.1667, 0.375, 0.1667, 0.375, 0.1667, 0.3958, 0.1667, 0.3958, 0.25, 0.375, 0.25, 0.375, 0.25, 0.3958, 0.25, 0.3958, 0.3333, 0.375, 0.3333, 0.3958, 0.9167, 0.4167, 0.9167, 0.4167, 1.0, 0.3958, 1.0, 0.3958, 2.22e-16, 0.4167, 2.22e-16, 0.4167, 0.08333, 0.3958, 0.08333, 0.3958, 0.08333, 0.4167, 0.08333, 0.4167, 0.1667, 0.3958, 0.1667, 0.3958, 0.1667, 0.4167, 0.1667, 0.4167, 0.25, 0.3958, 0.25, 0.3958, 0.25, 0.4167, 0.25, 0.4167, 0.3333, 0.3958, 0.3333, 0.4167, 0.9167, 0.4375, 0.9167, 0.4375, 1.0, 0.4167, 1.0, 0.4167, 2.22e-16, 0.4375, 2.22e-16, 0.4375, 0.08333, 0.4167, 0.08333, 0.4167, 0.08333, 0.4375, 0.08333, 0.4375, 0.1667, 0.4167, 0.1667, 0.4167, 0.1667, 0.4375, 0.1667, 0.4375, 0.25, 0.4167, 0.25, 0.4167, 0.25, 0.4375, 0.25, 0.4375, 0.3333, 0.4167, 0.3333, 0.4375, 0.9167, 0.4583, 0.9167, 0.4583, 1.0, 0.4375, 1.0, 0.4375, 2.22e-16, 0.4583, 2.22e-16, 0.4583, 0.08333, 0.4375, 0.08333, 0.4375, 0.08333, 0.4583, 0.08333, 0.4583, 0.1667, 0.4375, 0.1667, 0.4375, 0.1667, 0.4583, 0.1667, 0.4583, 0.25, 0.4375, 0.25, 0.4375, 0.25, 0.4583, 0.25, 0.4583, 0.3333, 0.4375, 0.3333, 0.4375, 0.3333, 0.4583, 0.3333, 0.4583, 0.4167, 0.4375, 0.4167, 0.4583, 0.9167, 0.4792, 0.9167, 0.4792, 1.0, 0.4583, 1.0, 0.4583, 2.22e-16, 0.4792, 2.22e-16, 0.4792, 0.08333, 0.4583, 0.08333, 0.4583, 0.08333, 0.4792, 0.08333, 0.4792, 0.1667, 0.4583, 0.1667, 0.4583, 0.1667, 0.4792, 0.1667, 0.4792, 0.25, 0.4583, 0.25, 0.4583, 0.25, 0.4792, 0.25, 0.4792, 0.3333, 0.4583, 0.3333, 0.4583, 0.3333, 0.4792, 0.3333, 0.4792, 0.4167, 0.4583, 0.4167, 0.4792, 0.9167, 0.5, 0.9167, 0.5, 1.0, 0.4792, 1.0, 0.4792, 2.22e-16, 0.5, 2.22e-16, 0.5, 0.08333, 0.4792, 0.08333, 0.4792, 0.08333, 0.5, 0.08333, 0.5, 0.1667, 0.4792, 0.1667, 0.4792, 0.1667, 0.5, 0.1667, 0.5, 0.25, 0.4792, 0.25, 0.4792, 0.25, 0.5, 0.25, 0.5, 0.3333, 0.4792, 0.3333, 1.0, 1.0, 1.0, 1.0, 1.0, 1.0, 1.0, 1.0, 1.0, 1.0, 1.0, 1.0, 1.0, 1.0, 0.8958, 0.3076, 0.9048, 0.3333, 0.8958, 0.3333, 0.9167, 0.3531, 0.9048, 0.3333, 0.9167, 0.3333, 0.8101, 0.25, 0.8125, 0.2401, 0.8125, 0.25, 0.8333, 0.2428, 0.8542, 0.2465, 0.8542, 0.25, 0.8333, 0.25, 0.7917, 0.3137, 0.8101, 0.25, 0.8125, 0.25, 0.8125, 0.3333, 0.7917, 0.3333, 0.875, 0.2593, 0.8958, 0.3076, 0.8958, 0.3333, 0.875, 0.3333, 0.8125, 0.2401, 0.8333, 0.2428, 0.8333, 0.25, 0.8125, 0.25, 0.8542, 0.2465, 0.87, 0.25, 0.8542, 0.25, 0.875, 0.2593, 0.87, 0.25, 0.875, 0.25, 0.7862, 0.3333, 0.7917, 0.3137, 0.7917, 0.3333, 1.0, 1.0, 1.0, 1.0, 1.0, 1.0, 1.0, 1.0, 1.0, 0.5526, 1.0, 0.5559, 1.0, 0.5559, 1.0, 0.5526, 1.0, 0.5592, 1.0, 1.0, 1.0, 1.0, 1.0, 0.5592, 1.0, 0.5592, 1.0, 0.563, 1.0, 0.563, 1.0, 0.5592, 1.0, 1.0, 1.0, 0.5559, 1.0, 0.5592, 1.0, 1.0, 1.0, 0.5559, 1.0, 0.5592, 1.0, 0.5592, 1.0, 0.5559, 1.0, 1.0, 1.0, 0.5559, 1.0, 0.5559, 1.0, 1.0, 1.0, 1.0, 1.0, 1.0, 1.0, 1.0, 1.0, 1.0, 1.0, 1.0, 1.0, 0.5592, 1.0, 0.563, 1.0, 1.0, 1.0, 1.0, 1.0, 0.5592, 1.0, 0.5592, 1.0, 1.0, 1.0, 1.0, 1.0, 0.5526, 1.0, 0.5559, 1.0, 1.0, 1.0, 1.0, 1.0, 0.5526, 1.0, 0.5526, 1.0, 1.0, 1.0, 1.0, 1.0, 1.0, 1.0, 1.0, 1.0, 1.0, 1.0, 0.5559, 1.0, 1.0, 1.0, 1.0, 1.0, 0.5559, 1.0, 1.0, 1.0, 0.5506, 1.0, 0.5526, 1.0, 1.0, 1.0, 0.5526, 1.0, 1.0, 1.0, 1.0, 1.0, 0.5526, 1.0, 1.0, 1.0, 0.5506, 1.0, 0.5506, 1.0, 1.0, 1.0, 0.5506, 1.0, 0.5526, 1.0, 0.5526, 1.0, 0.5506, 0.0, 0.1064, 1.0, 0.1012, 0.4998, 0.5519, 1.0, 0.1012, 1.0, 0.1012, 0.4998, 0.5519, 1.0, 0.1012, 1.0, 0.5506, 0.4998, 0.5519, 1.0, 0.5506, 1.0, 1.0, 0.4998, 0.5519, 1.0, 1.0, 0.0, 1.0, 0.4998, 0.5519, 0.0, 1.0, 0.0, 0.1064, 0.4998, 0.5519, 1.0, 0.1868, 1.0, 0.126, 1.0, 2.91e-05, 1.0, 0.0002386, 1.0, 0.126, 1.0, 2.987e-05, 1.0, 2.91e-05, 1.0, 0.126, 1.0, 2.91e-05, 1.0, 2.987e-05, 1.0, 2.987e-05, 1.0, 0.0, 1.0, 0.0002386, 1.0, 0.8458, 1.0, 0.9976, 1.0, 1.0, 1.0, 1.0, 1.0, 1.0, 1.0, 1.0, 1.0, 0.9976, 1.0, 1.0, 1.0, 1.0, 1.0, 1.0, 1.0, 0.8458, 1.0, 0.563, 1.0, 0.126, 1.0, 0.126, 1.0, 0.1868, 1.0, 0.2239, 1.0, 0.8448, 1.0, 1.0, 1.0, 1.0, 1.0, 1.0, 1.0, 1.0, 1.0, 1.0, 1.0, 1.0, 1.0, 1.0, 1.0, 1.0, 1.0, 1.0, 1.0, 1.0, 1.0, 1.0, 1.0, 1.0, 1.0, 1.0, 1.0, 0.563, 1.0, 0.8458, 1.0, 1.0, 1.0, 1.0, 1.0, 0.563, 1.0, 0.187, 1.0, 0.0009856, 1.0, -6.609e-08, 1.0, 0.0002386, 1.0, 0.0009856, 1.0, 0.187, 1.0, 0.1868, 1.0, 0.0, 1.0, 0.0009856, 1.0, 0.0002386, 1.0, 0.0002386, 1.0, 0.0, 1.0, 0.1868, 1.0, 0.1868, 1.0, 0.187, 1.0, 0.2239, 1.0, -6.609e-08, 1.0, 0.0009856, 1.0, 0.0, 1.0, 0.0, 1.0, 0.0, 1.0, 0.1868, 1.0, 0.0002386, 1.0, 0.0002386, 1.0, 0.1868, 1.0, 0.8448, 1.0, 1.001, 1.0, 0.9996, 1.0, 1.0, 1.0, 1.001, 1.0, 0.8448, 1.0, 0.8448, 1.0, 1.0, 1.0, 1.001, 1.0, 1.0, 1.0, 1.0, 1.0, 1.0, 1.0, 0.8448, 1.0, 0.8448, 1.0, 0.8448, 1.0, 0.8448, 1.0, 0.9996, 1.0, 0.9976, 1.0, 0.8458, 1.0, 0.8448, 1.0, 1.0, 1.0, 0.9976, 1.0, 0.9996, 1.0, 1.001, 1.0, 1.0, 1.0, 1.0, 1.0, 0.8448, 1.0, 0.8448, 1.0, 0.2239, 1.0, 0.187, 1.0, -6.609e-08, 1.0, -6.609e-08, 1.0, 1.0])
me_cube.materials.append(mat_material)
me_cube.materials.append(None)
me_cube.use_mirror_vertex_groups = False
me_cube.update()

# ---- objects
ob_cube = bpy.data.objects.new('Cube', me_cube)

# ---- transforms, parenting, visibility, modifiers, constraints
ob_cube.location = (0.0, 0.0, 0.0)
ob_cube.lock_rotations_4d = False
ob_cube.empty_display_type = 'ARROWS'
ob_cube.lineart.crease_threshold = 0.0
_m = ob_cube.modifiers.new('Зеркало', 'MIRROR')
_m.use_axis = (False, False, False)
_m.use_mirror_merge = False
_m.bisect_threshold = 0.0

# ---- collection membership
col_collection.objects.link(ob_cube)

# ---- scene / render settings (as saved in the file)
scene.frame_start = 1; scene.frame_end = 250; scene.frame_set(1)
scene.render.engine = 'BLENDER_EEVEE_NEXT'
bpy.context.view_layer.update()

# ---- added for rendering (the .blend has no active camera and no usable light): camera, sun
cam_auto = bpy.data.cameras.new('AutoCamera')
cam_auto.lens = 50.0
cam_auto.sensor_width = 36.0
cam_auto.clip_end = 1000.0
ob_auto_camera = bpy.data.objects.new('AutoCamera', cam_auto)
scene.collection.objects.link(ob_auto_camera)
ob_auto_camera.location = (9.93998, -9.2435, 6.42475)
ob_auto_camera.rotation_euler = (1.09748, -7.21219e-08, 0.694738)
scene.camera = ob_auto_camera
light_auto_sun = bpy.data.lights.new('AutoSun', 'SUN')
light_auto_sun.energy = 3.0
light_auto_sun.angle = 0.0523599
ob_auto_sun = bpy.data.objects.new('AutoSun', light_auto_sun)
scene.collection.objects.link(ob_auto_sun)
ob_auto_sun.rotation_euler = (0.872665, 0.174533, 0.523599)
bpy.context.view_layer.update()
